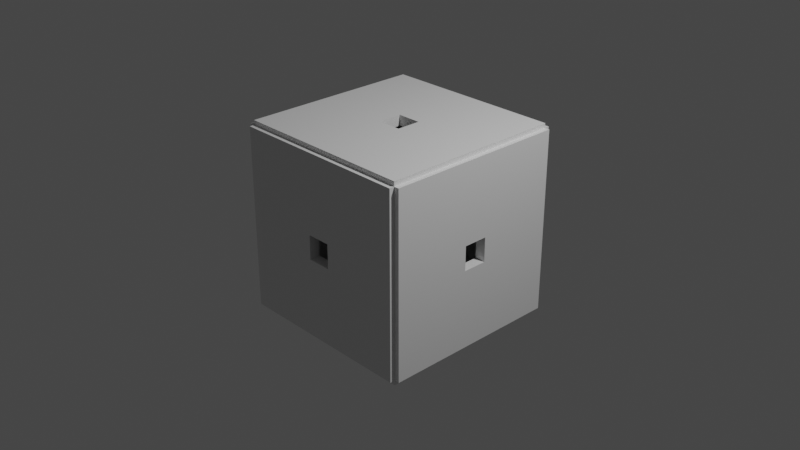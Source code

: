 # Source: Wall.blend  (saved by Blender 2.91.10; exported with 4.5.12 LTS)
import bpy
from mathutils import Matrix  # noqa: F401  (used for matrix-valued properties, if any)

bpy.ops.wm.read_factory_settings(use_empty=True)
scene = bpy.context.scene
scene.name = 'Scene'

# ---- collections
col_collection = bpy.data.collections.new('Collection'); scene.collection.children.link(col_collection)
col_cube = bpy.data.collections.new('Cube'); scene.collection.children.link(col_cube)

# ---- materials (node trees are filled in below, after node groups)
mat_material_006 = bpy.data.materials.new('Material.006')
mat_material_006.alpha_threshold = 0.0
mat_material_006.use_transparent_shadow = False
mat_material_006.line_color = (0.0, 0.0, 0.0, 1.0)
mat_material = bpy.data.materials.new('Material')
mat_material.alpha_threshold = 0.0
mat_material.use_transparent_shadow = False
mat_material.line_color = (0.0, 0.0, 0.0, 1.0)
mat_material_001 = bpy.data.materials.new('Material.001')
mat_material_001.alpha_threshold = 0.0
mat_material_001.use_transparent_shadow = False
mat_material_001.line_color = (0.0, 0.0, 0.0, 1.0)
mat_material_002 = bpy.data.materials.new('Material.002')
mat_material_002.alpha_threshold = 0.0
mat_material_002.use_transparent_shadow = False
mat_material_002.line_color = (0.0, 0.0, 0.0, 1.0)
mat_material_003 = bpy.data.materials.new('Material.003')
mat_material_003.alpha_threshold = 0.0
mat_material_003.use_transparent_shadow = False
mat_material_003.line_color = (0.0, 0.0, 0.0, 1.0)
mat_material_004 = bpy.data.materials.new('Material.004')
mat_material_004.alpha_threshold = 0.0
mat_material_004.use_transparent_shadow = False
mat_material_004.line_color = (0.0, 0.0, 0.0, 1.0)
mat_material_005 = bpy.data.materials.new('Material.005')
mat_material_005.alpha_threshold = 0.0
mat_material_005.use_transparent_shadow = False
mat_material_005.line_color = (0.0, 0.0, 0.0, 1.0)

# ---- material node trees
mat_material_006.use_nodes = True; mat_material_006.node_tree.nodes.clear()
_N = mat_material_006.node_tree.nodes; _L = mat_material_006.node_tree.links
n0 = _N.new('ShaderNodeOutputMaterial'); n0.name = 'Material Output'; n0.location = (300, 300)
n1 = _N.new('ShaderNodeBsdfPrincipled'); n1.name = 'Principled BSDF'; n1.location = (10, 300)
n1.distribution = 'GGX'
n1.subsurface_method = 'BURLEY'
n1.inputs[2].default_value = 0.4
n1.inputs[3].default_value = 1.45
n1.inputs[27].default_value = (0.0, 0.0, 0.0, 1.0)
n1.inputs[28].default_value = 1.0
_L.new(n1.outputs[0], n0.inputs[0])
n0.is_active_output = True
mat_material.use_nodes = True; mat_material.node_tree.nodes.clear()
_N = mat_material.node_tree.nodes; _L = mat_material.node_tree.links
n0 = _N.new('ShaderNodeOutputMaterial'); n0.name = 'Material Output'; n0.location = (300, 300)
n1 = _N.new('ShaderNodeBsdfPrincipled'); n1.name = 'Principled BSDF'; n1.location = (10, 300)
n1.distribution = 'GGX'
n1.subsurface_method = 'BURLEY'
n1.inputs[2].default_value = 0.4
n1.inputs[3].default_value = 1.45
n1.inputs[27].default_value = (0.0, 0.0, 0.0, 1.0)
n1.inputs[28].default_value = 1.0
_L.new(n1.outputs[0], n0.inputs[0])
n0.is_active_output = True
mat_material_001.use_nodes = True; mat_material_001.node_tree.nodes.clear()
_N = mat_material_001.node_tree.nodes; _L = mat_material_001.node_tree.links
n0 = _N.new('ShaderNodeOutputMaterial'); n0.name = 'Material Output'; n0.location = (300, 300)
n1 = _N.new('ShaderNodeBsdfPrincipled'); n1.name = 'Principled BSDF'; n1.location = (10, 300)
n1.distribution = 'GGX'
n1.subsurface_method = 'BURLEY'
n1.inputs[2].default_value = 0.4
n1.inputs[3].default_value = 1.45
n1.inputs[27].default_value = (0.0, 0.0, 0.0, 1.0)
n1.inputs[28].default_value = 1.0
_L.new(n1.outputs[0], n0.inputs[0])
n0.is_active_output = True
mat_material_002.use_nodes = True; mat_material_002.node_tree.nodes.clear()
_N = mat_material_002.node_tree.nodes; _L = mat_material_002.node_tree.links
n0 = _N.new('ShaderNodeOutputMaterial'); n0.name = 'Material Output'; n0.location = (300, 300)
n1 = _N.new('ShaderNodeBsdfPrincipled'); n1.name = 'Principled BSDF'; n1.location = (10, 300)
n1.distribution = 'GGX'
n1.subsurface_method = 'BURLEY'
n1.inputs[2].default_value = 0.4
n1.inputs[3].default_value = 1.45
n1.inputs[27].default_value = (0.0, 0.0, 0.0, 1.0)
n1.inputs[28].default_value = 1.0
_L.new(n1.outputs[0], n0.inputs[0])
n0.is_active_output = True
mat_material_003.use_nodes = True; mat_material_003.node_tree.nodes.clear()
_N = mat_material_003.node_tree.nodes; _L = mat_material_003.node_tree.links
n0 = _N.new('ShaderNodeOutputMaterial'); n0.name = 'Material Output'; n0.location = (300, 300)
n1 = _N.new('ShaderNodeBsdfPrincipled'); n1.name = 'Principled BSDF'; n1.location = (10, 300)
n1.distribution = 'GGX'
n1.subsurface_method = 'BURLEY'
n1.inputs[2].default_value = 0.4
n1.inputs[3].default_value = 1.45
n1.inputs[27].default_value = (0.0, 0.0, 0.0, 1.0)
n1.inputs[28].default_value = 1.0
_L.new(n1.outputs[0], n0.inputs[0])
n0.is_active_output = True
mat_material_004.use_nodes = True; mat_material_004.node_tree.nodes.clear()
_N = mat_material_004.node_tree.nodes; _L = mat_material_004.node_tree.links
n0 = _N.new('ShaderNodeOutputMaterial'); n0.name = 'Material Output'; n0.location = (300, 300)
n1 = _N.new('ShaderNodeBsdfPrincipled'); n1.name = 'Principled BSDF'; n1.location = (10, 300)
n1.distribution = 'GGX'
n1.subsurface_method = 'BURLEY'
n1.inputs[2].default_value = 0.4
n1.inputs[3].default_value = 1.45
n1.inputs[27].default_value = (0.0, 0.0, 0.0, 1.0)
n1.inputs[28].default_value = 1.0
_L.new(n1.outputs[0], n0.inputs[0])
n0.is_active_output = True
mat_material_005.use_nodes = True; mat_material_005.node_tree.nodes.clear()
_N = mat_material_005.node_tree.nodes; _L = mat_material_005.node_tree.links
n0 = _N.new('ShaderNodeOutputMaterial'); n0.name = 'Material Output'; n0.location = (300, 300)
n1 = _N.new('ShaderNodeBsdfPrincipled'); n1.name = 'Principled BSDF'; n1.location = (10, 300)
n1.distribution = 'GGX'
n1.subsurface_method = 'BURLEY'
n1.inputs[2].default_value = 0.4
n1.inputs[3].default_value = 1.45
n1.inputs[27].default_value = (0.0, 0.0, 0.0, 1.0)
n1.inputs[28].default_value = 1.0
_L.new(n1.outputs[0], n0.inputs[0])
n0.is_active_output = True

# ---- world
world_world = bpy.data.worlds.new('World'); scene.world = world_world
world_world.use_nodes = True; world_world.node_tree.nodes.clear()
_N = world_world.node_tree.nodes; _L = world_world.node_tree.links
n0 = _N.new('ShaderNodeOutputWorld'); n0.name = 'World Output'; n0.location = (300, 300)
n1 = _N.new('ShaderNodeBackground'); n1.name = 'Background'; n1.location = (10, 300)
n1.inputs[0].default_value = (0.05088, 0.05088, 0.05088, 1.0)
_L.new(n1.outputs[0], n0.inputs[0])
n0.is_active_output = True
world_world.color = (0.05088, 0.05088, 0.05088)
world_world.use_sun_shadow = False
world_world.sun_shadow_jitter_overblur = 0.0

# ---- cameras
cam_camera = bpy.data.cameras.new('Camera')
cam_camera.clip_end = 100.0
cam_camera.ortho_scale = 7.314

# ---- lights
light_light = bpy.data.lights.new('Light', 'POINT')
light_light.transmission_factor = 0.0
light_light.energy = 1000.0
light_light.shadow_soft_size = 0.1
light_light.shadow_maximum_resolution = 0.006
light_light.use_absolute_resolution = True

# ---- meshes
me_cube_006 = bpy.data.meshes.new('Cube.006')
me_cube_006.from_pydata([(0.1329, 0.1329, -0.9399), (0.1329, -0.1329, -0.9399), (-0.1329, 0.1329, -0.9399), (-0.1329, -0.1329, -0.9399), (1.0, -1.0, -0.9399), (-1.0, -1.0, -0.9399), (1.0, 1.0, -0.9399), (-1.0, 1.0, -0.9399), (0.1686, -0.1686, -0.9399), (-0.1686, -0.1686, -0.9399), (0.1686, 0.1686, -0.9399), (-0.1686, 0.1686, -0.9399), (-0.1686, -0.1686, -1.055), (0.1686, -0.1686, -1.055), (0.1329, -0.1329, -1.055), (0.1686, 0.1686, -1.055), (1.0, -1.0, -1.055), (-1.0, 1.0, -1.055), (-1.0, -1.0, -1.055), (-0.1329, -0.1329, -1.055), (0.1329, 0.1329, -1.055), (1.0, 1.0, -1.055), (-0.1329, 0.1329, -1.055), (-0.1686, 0.1686, -1.055), (-0.00353, -0.1686, -1.055), (-0.002783, -0.1329, -1.055), (1.0, -0.125, -0.9588), (-0.00353, -0.1686, -0.9399), (-0.002783, -0.1329, -0.9399), (-0.02094, -1.0, -1.055), (-0.1329, -0.001384, -1.055), (-1.0, -0.01042, -1.055), (0.2488, 0.0311, -0.9588), (-0.1686, -0.001756, -0.9399), (-0.1329, -0.001384, -0.9399), (-0.1686, -0.001756, -1.055), (0.0, 0.1686, -1.055), (0.0, 0.1686, -0.9399), (0.0, 0.1329, -0.9399), (0.0, 0.1329, -1.055), (0.0, 1.0, -1.055), (0.1686, 0.0, -1.055), (1.0, 0.0, -1.055), (0.1686, 0.0, -0.9399), (0.1329, 0.0, -1.055), (0.1329, 0.0, -0.9399), (0.2488, -0.2488, -0.9399), (-0.2488, -0.2488, -0.9399), (0.2488, 0.2488, -0.9399), (-0.2488, 0.2488, -0.9399), (0.2488, -0.0311, -0.9588), (0.2488, 0.0, -0.9588), (0.2488, -0.2488, -0.9738), (0.1686, -0.1686, -0.9738), (0.2488, 0.2488, -0.9738), (0.1686, 0.1686, -0.9738), (-0.00353, -0.1686, -0.9738), (-0.1686, -0.1686, -0.9738), (0.0, 0.1686, -0.9738), (0.1686, 0.0, -0.9738), (-0.1686, -0.001756, -0.9738), (-0.1686, 0.1686, -0.9738), (-0.2488, -0.2488, -0.9738), (-0.2488, 0.2488, -0.9738), (-0.00521, -0.2488, -0.9738), (-0.2488, -0.002592, -0.9738), (0.0, 0.2488, -0.9738), (0.2488, 0.0, -0.9738), (0.2488, -0.2488, -0.9677), (0.1686, -0.1686, -0.9677), (0.2488, 0.2488, -0.9677), (0.1686, 0.1686, -0.9677), (-0.00353, -0.1686, -0.9677), (-0.1686, -0.1686, -0.9677), (0.0, 0.1686, -0.9677), (0.1686, 0.0, -0.9677), (-0.1686, -0.001756, -0.9677), (-0.1686, 0.1686, -0.9677), (-0.2488, -0.2488, -0.9677), (-0.2488, 0.2488, -0.9677), (-0.00521, -0.2488, -0.9677), (-0.2488, -0.002592, -0.9677), (0.0, 0.2488, -0.9677), (0.2488, 0.0, -0.9677), (0.2488, -0.2488, -0.958), (0.1686, -0.1686, -0.958), (0.2488, 0.2488, -0.958), (0.1686, 0.1686, -0.958), (-0.00353, -0.1686, -0.958), (-0.1686, -0.1686, -0.958), (0.0, 0.1686, -0.958), (0.1686, 0.0, -0.958), (-0.1686, -0.001756, -0.958), (-0.1686, 0.1686, -0.958), (-0.2488, -0.2488, -0.958), (-0.2488, 0.2488, -0.958), (-0.00521, -0.2488, -0.958), (-0.2488, -0.002592, -0.958), (0.0, 0.2488, -0.958), (0.1686, -0.08429, -1.055), (1.0, -0.5, -1.055), (1.0, -0.5, -0.9399), (0.1686, -0.08429, -0.9399), (0.1329, -0.06645, -1.055), (0.2488, -0.1244, -0.9399), (0.1686, -0.08429, -0.9738), (0.2488, -0.1244, -0.9738), (0.1686, -0.08429, -0.9677), (0.2488, -0.1244, -0.9677), (0.1686, -0.08429, -0.958), (0.2488, -0.1244, -0.958), (0.08253, -0.1686, -1.055), (0.06506, -0.1329, -1.055), (0.4895, -1.0, -0.9399), (0.08253, -0.1686, -0.9399), (0.4895, -1.0, -1.055), (0.1218, -0.2488, -0.9399), (0.08253, -0.1686, -0.9738), (0.1218, -0.2488, -0.9738), (0.08253, -0.1686, -0.9677), (0.1218, -0.2488, -0.9677), (0.08253, -0.1686, -0.958), (0.1218, -0.2488, -0.958), (-0.08606, -0.1686, -1.055), (-0.06784, -0.1329, -1.055), (-0.5105, -1.0, -0.9399), (-0.08606, -0.1686, -0.9399), (-0.5105, -1.0, -1.055), (-0.127, -0.2488, -0.9399), (-0.08606, -0.1686, -0.9738), (-0.127, -0.2488, -0.9738), (-0.08606, -0.1686, -0.9677), (-0.127, -0.2488, -0.9677), (-0.08606, -0.1686, -0.958), (-0.127, -0.2488, -0.958), (-0.1329, -0.06715, -1.055), (-1.0, -0.5052, -1.055), (-1.0, -0.5052, -0.9399), (-0.1686, -0.08517, -0.9399), (-0.1686, -0.08517, -1.055), (-0.2488, -0.1257, -0.9399), (-0.1686, -0.08517, -0.9738), (-0.2488, -0.1257, -0.9738), (-0.1686, -0.08517, -0.9677), (-0.2488, -0.1257, -0.9677), (-0.1686, -0.08517, -0.958), (-0.2488, -0.1257, -0.958), (-0.1329, 0.06576, -1.055), (-1.0, 0.4948, -1.055), (-1.0, 0.4948, -0.9399), (-0.1686, 0.08341, -0.9399), (-0.1686, 0.08341, -1.055), (-0.2488, 0.1231, -0.9399), (-0.1686, 0.08341, -0.9738), (-0.2488, 0.1231, -0.9738), (-0.1686, 0.08341, -0.9677), (-0.2488, 0.1231, -0.9677), (-0.1686, 0.08341, -0.958), (-0.2488, 0.1231, -0.958), (0.1686, 0.08429, -1.055), (1.0, 0.5, -1.055), (1.0, 0.5, -0.9399), (0.1686, 0.08429, -0.9399), (0.1329, 0.06645, -1.055), (0.2488, 0.1244, -0.9399), (0.1686, 0.08429, -0.9738), (0.2488, 0.1244, -0.9738), (0.1686, 0.08429, -0.9677), (0.2488, 0.1244, -0.9677), (0.1686, 0.08429, -0.958), (0.2488, 0.1244, -0.958), (0.08428, 0.1686, -1.055), (0.4999, 1.0, -0.9399), (0.08428, 0.1686, -0.9399), (0.06644, 0.1329, -1.055), (0.4999, 1.0, -1.055), (0.1244, 0.2488, -0.9399), (0.08428, 0.1686, -0.9738), (0.1244, 0.2488, -0.9738), (0.08428, 0.1686, -0.9677), (0.1244, 0.2488, -0.9677), (0.08428, 0.1686, -0.958), (0.1244, 0.2488, -0.958), (-0.08475, 0.1686, -1.055), (-0.5027, 1.0, -0.9399), (-0.08475, 0.1686, -0.9399), (-0.06681, 0.1329, -1.055), (-0.5027, 1.0, -1.055), (-0.1251, 0.2488, -0.9399), (-0.08475, 0.1686, -0.9738), (-0.1251, 0.2488, -0.9738), (-0.08475, 0.1686, -0.9677), (-0.1251, 0.2488, -0.9677), (-0.08475, 0.1686, -0.958), (-0.1251, 0.2488, -0.958), (0.06219, 0.2488, -0.9399), (0.06219, 0.2488, -0.9738), (0.06219, 0.2488, -0.9677), (0.06219, 0.2488, -0.958), (0.04214, 0.1686, -1.055), (0.25, 1.0, -0.9399), (0.04214, 0.1686, -0.9399), (0.03322, 0.1329, -0.9399), (0.03322, 0.1329, -1.055), (0.25, 1.0, -1.055), (0.04214, 0.1686, -0.9738), (0.04214, 0.1686, -0.9677), (0.04214, 0.1686, -0.958), (-0.04237, 0.1686, -1.055), (-0.2514, 1.0, -0.9399), (-0.04237, 0.1686, -0.9399), (-0.03341, 0.1329, -0.9399), (-0.03341, 0.1329, -1.055), (-0.2514, 1.0, -1.055), (-0.04237, 0.1686, -0.9738), (-0.04237, 0.1686, -0.9677), (-0.04237, 0.1686, -0.958), (-0.06254, 0.2488, -0.9399), (-0.06254, 0.2488, -0.9738), (-0.06254, 0.2488, -0.9677), (-0.06254, 0.2488, -0.958), (0.0395, -0.1686, -1.055), (0.03114, -0.1329, -1.055), (0.2343, -1.0, -0.9399), (0.0395, -0.1686, -0.9399), (0.03114, -0.1329, -0.9399), (0.2343, -1.0, -1.055), (0.0395, -0.1686, -0.9738), (0.0395, -0.1686, -0.9677), (0.0395, -0.1686, -0.958), (0.0583, -0.2488, -0.9399), (0.0583, -0.2488, -0.9738), (0.0583, -0.2488, -0.9677), (0.0583, -0.2488, -0.958), (-0.06611, -0.2488, -0.9399), (-0.06611, -0.2488, -0.9738), (-0.06611, -0.2488, -0.9677), (-0.06611, -0.2488, -0.958), (-0.04479, -0.1686, -1.055), (-0.03531, -0.1329, -1.055), (-0.2657, -1.0, -0.9399), (-0.04479, -0.1686, -0.9399), (-0.03531, -0.1329, -0.9399), (-0.2657, -1.0, -1.055), (-0.04479, -0.1686, -0.9738), (-0.04479, -0.1686, -0.9677), (-0.04479, -0.1686, -0.958), (-0.1329, -0.03426, -1.055), (-1.0, -0.2578, -1.055), (-1.0, -0.2578, -0.9399), (-0.1686, -0.04346, -0.9399), (-0.1329, -0.03426, -0.9399), (-0.1686, -0.04346, -1.055), (-0.1686, -0.04346, -0.9738), (-0.1686, -0.04346, -0.9677), (-0.1686, -0.04346, -0.958), (-0.2488, -0.06415, -0.9399), (-0.2488, -0.06415, -0.9738), (-0.2488, -0.06415, -0.9677), (-0.2488, -0.06415, -0.958), (-0.2488, 0.06026, -0.9399), (-0.2488, 0.06026, -0.9738), (-0.2488, 0.06026, -0.9677), (-0.2488, 0.06026, -0.958), (-0.1329, 0.03219, -1.055), (-1.0, 0.2422, -1.055), (-1.0, 0.2422, -0.9399), (-0.1686, 0.04083, -0.9399), (-0.1329, 0.03219, -0.9399), (-0.1686, 0.04083, -1.055), (-0.1686, 0.04083, -0.9738), (-0.1686, 0.04083, -0.9677), (-0.1686, 0.04083, -0.958), (0.1686, 0.04215, -1.055), (1.0, 0.25, -1.055), (1.0, 0.25, -0.9399), (0.1686, 0.04215, -0.9399), (0.1329, 0.03323, -1.055), (0.1329, 0.03323, -0.9399), (0.1686, 0.04215, -0.9738), (0.1686, 0.04215, -0.9677), (0.1686, 0.04215, -0.958), (0.2488, 0.0622, -0.9399), (0.2488, 0.0622, -0.9738), (0.2488, 0.0622, -0.9677), (0.2488, 0.0622, -0.958), (0.2488, -0.0622, -0.9399), (0.2488, -0.0622, -0.9738), (0.2488, -0.0622, -0.9677), (0.2488, -0.0622, -0.958), (0.1686, -0.04215, -1.055), (1.0, -0.25, -1.055), (1.0, -0.25, -0.9399), (0.1686, -0.04215, -0.9399), (0.1329, -0.03323, -1.055), (0.1329, -0.03323, -0.9399), (0.1686, -0.04215, -0.9738), (0.1686, -0.04215, -0.9677), (0.1686, -0.04215, -0.958), (-0.03593, -0.2488, -0.9399), (-0.03593, -0.2488, -0.9738), (-0.03593, -0.2488, -0.9677), (-0.03593, -0.2488, -0.958), (-0.02434, -0.1686, -1.055), (-0.01919, -0.1329, -1.055), (-0.1444, -1.0, -0.9399), (-0.02434, -0.1686, -0.9399), (-0.01919, -0.1329, -0.9399), (-0.1444, -1.0, -1.055), (-0.02434, -0.1686, -0.9738), (-0.02434, -0.1686, -0.9677), (-0.02434, -0.1686, -0.958), (0.01798, -0.1686, -1.055), (0.01418, -0.1329, -1.055), (0.1067, -1.0, -0.9399), (0.01798, -0.1686, -0.9399), (0.01418, -0.1329, -0.9399), (0.1067, -1.0, -1.055), (0.01798, -0.1686, -0.9738), (0.01798, -0.1686, -0.9677), (0.01798, -0.1686, -0.958), (0.02654, -0.2488, -0.9399), (0.02654, -0.2488, -0.9738), (0.02654, -0.2488, -0.9677), (0.02654, -0.2488, -0.958), (-0.1329, -0.01785, -1.055), (-1.0, -0.1343, -1.055), (-1.0, -0.1343, -0.9399), (-0.1686, -0.02264, -0.9399), (-0.1329, -0.01785, -0.9399), (-0.1686, -0.02264, -1.055), (-0.1686, -0.02264, -0.9738), (-0.1686, -0.02264, -0.9677), (-0.1686, -0.02264, -0.958), (-0.2488, -0.03341, -0.9399), (-0.2488, -0.03341, -0.9738), (-0.2488, -0.03341, -0.9677), (-0.2488, -0.03341, -0.958), (-0.2488, 0.02883, -0.9399), (-0.2488, 0.02883, -0.9738), (-0.2488, 0.02883, -0.9677), (-0.2488, 0.02883, -0.958), (-0.1329, 0.0154, -1.055), (-1.0, 0.1159, -1.055), (-1.0, 0.1159, -0.9399), (-0.1686, 0.01954, -0.9399), (-0.1329, 0.0154, -0.9399), (-0.1686, 0.01954, -1.055), (-0.1686, 0.01954, -0.9738), (-0.1686, 0.01954, -0.9677), (-0.1686, 0.01954, -0.958), (-0.02119, 0.1686, -1.055), (-0.1257, 1.0, -0.9399), (-0.02119, 0.1686, -0.9399), (-0.0167, 0.1329, -0.9399), (-0.0167, 0.1329, -1.055), (-0.1257, 1.0, -1.055), (-0.02119, 0.1686, -0.9738), (-0.02119, 0.1686, -0.9677), (-0.02119, 0.1686, -0.958), (-0.03127, 0.2488, -0.9399), (-0.03127, 0.2488, -0.9738), (-0.03127, 0.2488, -0.9677), (-0.03127, 0.2488, -0.958), (0.0311, 0.2488, -0.9399), (0.0311, 0.2488, -0.9738), (0.0311, 0.2488, -0.9677), (0.0311, 0.2488, -0.958), (0.02107, 0.1686, -1.055), (0.125, 1.0, -0.9399), (0.02107, 0.1686, -0.9399), (0.01661, 0.1329, -0.9399), (0.01661, 0.1329, -1.055), (0.125, 1.0, -1.055), (0.02107, 0.1686, -0.9738), (0.02107, 0.1686, -0.9677), (0.02107, 0.1686, -0.958), (0.1686, 0.02107, -1.055), (1.0, 0.125, -1.055), (1.0, 0.125, -0.9399), (0.1686, 0.02107, -0.9399), (0.1329, 0.01661, -1.055), (0.1329, 0.01661, -0.9399), (0.1686, 0.02107, -0.9738), (0.1686, 0.02107, -0.9677), (0.1686, 0.02107, -0.958), (0.2488, 0.0311, -0.9399), (0.2488, 0.0311, -0.9738), (0.2488, 0.0311, -0.9677), (0.2488, -0.0311, -0.9399), (0.2488, -0.0311, -0.9738), (0.2488, -0.0311, -0.9677), (0.1686, -0.02107, -1.055), (1.0, -0.125, -1.055), (1.0, -0.125, -0.9399), (0.1686, -0.02107, -0.9399), (0.1329, -0.01661, -1.055), (0.1329, -0.01661, -0.9399), (0.1686, -0.02107, -0.9738), (0.1686, -0.02107, -0.9677), (0.1686, -0.02107, -0.958), (0.1067, -1.0, -0.9614), (-0.02094, -1.0, -0.9614), (-0.00521, -0.2488, -0.9614), (-0.03593, -0.2488, -0.9614), (-0.1444, -1.0, -0.9614), (0.02654, -0.2488, -0.9614), (1.0, 0.0, -0.9588), (1.0, 0.125, -0.9588), (-1.0, 0.1159, -0.9564), (-0.2488, -0.03341, -0.9564), (-0.2488, 0.02883, -0.9564), (-0.2488, -0.002592, -0.9564), (-1.0, -0.01042, -0.9564), (-1.0, -0.1343, -0.9564), (-0.1257, 1.0, -0.9564), (0.0, 1.0, -0.9564), (0.0, 0.2488, -0.9564), (0.0311, 0.2488, -0.9564), (-0.03127, 0.2488, -0.9564), (0.125, 1.0, -0.9564)], [], [(184, 7, 17, 187), (3, 251, 247, 135, 19), (187, 17, 23, 183), (160, 21, 15, 159), (136, 18, 12, 139), (1, 225, 222, 112, 14), (2, 211, 212, 186, 22), (202, 0, 20, 174, 203), (174, 20, 15, 171), (124, 19, 12, 123), (138, 9, 57, 141), (161, 6, 21, 160), (113, 4, 16, 115), (103, 14, 13, 99), (115, 16, 13, 111), (306, 27, 56, 309), (128, 47, 62, 130), (137, 5, 18, 136), (147, 22, 23, 151), (308, 29, 24, 303), (26, 50, 51, 32, 408, 407), (152, 49, 63, 154), (313, 25, 24, 312), (306, 241, 126, 9, 3, 242, 307, 28, 316, 225, 1, 8, 114, 224, 315, 27), (316, 28, 25, 313), (325, 30, 35, 330), (407, 42, 393, 26), (345, 33, 60, 348), (329, 34, 30, 325), (343, 31, 35, 347), (176, 48, 54, 178), (355, 39, 36, 351), (354, 38, 39, 355), (373, 40, 36, 368), (395, 43, 59, 398), (381, 44, 41, 377), (382, 45, 44, 381), (393, 42, 41, 392), (394, 389, 50, 26), (360, 352, 415, 419), (334, 327, 414, 410), (305, 299, 302, 404, 405), (161, 164, 48, 6), (137, 140, 47, 5), (113, 116, 46, 4), (184, 188, 49, 7), (154, 63, 79, 156), (374, 58, 74, 375), (178, 54, 70, 180), (309, 56, 72, 310), (165, 55, 71, 167), (106, 52, 68, 108), (361, 66, 82, 362), (189, 61, 77, 191), (370, 37, 58, 374), (51, 83, 67, 387, 32), (162, 10, 55, 165), (406, 321, 324), (114, 8, 53, 117), (185, 11, 61, 189), (104, 46, 52, 106), (362, 82, 98, 363), (191, 77, 93, 193), (323, 80, 403, 406), (143, 73, 89, 145), (336, 81, 97, 337), (119, 69, 85, 121), (388, 83, 51, 32), (349, 76, 92, 350), (398, 59, 75, 399), (130, 62, 78, 132), (348, 60, 76, 349), (387, 67, 83, 388), (117, 53, 69, 119), (335, 65, 81, 336), (141, 57, 73, 143), (322, 64, 80, 323), (417, 419, 415, 416, 420, 418), (229, 121, 85, 84, 122, 233, 324, 96, 302, 237, 134, 94, 89, 133, 246, 311, 88, 320), (157, 272, 350, 92, 333, 255, 145, 89, 94, 146, 259, 337, 97, 341, 263, 158, 95, 93), (108, 68, 84, 110), (167, 71, 87, 169), (310, 72, 88, 311), (180, 70, 86, 182), (375, 74, 90, 376), (156, 79, 95, 158), (399, 75, 91, 400), (132, 78, 94, 134), (69, 107, 109, 85), (288, 108, 110, 289), (53, 105, 107, 69), (286, 104, 106, 287), (287, 106, 108, 288), (4, 46, 104, 101), (16, 100, 99, 13), (4, 101, 100, 16), (8, 102, 105, 53), (294, 103, 99, 290), (52, 118, 120, 68), (227, 117, 119, 228), (228, 119, 121, 229), (68, 120, 122, 84), (224, 114, 117, 227), (46, 116, 118, 52), (223, 230, 116, 113), (242, 3, 19, 124, 239), (14, 112, 111, 13), (226, 115, 111, 221), (223, 113, 115, 226), (236, 132, 134, 237), (73, 131, 133, 89), (235, 130, 132, 236), (57, 129, 131, 73), (5, 47, 128, 125), (5, 125, 127, 18), (18, 127, 123, 12), (234, 128, 130, 235), (9, 126, 129, 57), (239, 124, 123, 238), (0, 278, 277, 163, 20), (253, 141, 143, 254), (62, 142, 144, 78), (78, 144, 146, 94), (254, 143, 145, 255), (47, 140, 142, 62), (249, 256, 140, 137), (268, 2, 22, 147, 264), (19, 135, 139, 12), (249, 137, 136, 248), (250, 138, 141, 253), (248, 136, 139, 252), (262, 156, 158, 263), (61, 153, 155, 77), (77, 155, 157, 93), (261, 154, 156, 262), (7, 49, 152, 149), (17, 148, 151, 23), (11, 150, 153, 61), (7, 149, 148, 17), (260, 152, 154, 261), (264, 147, 151, 269), (138, 250, 328, 33, 345, 267, 150, 11, 2, 268, 346, 34, 329, 251, 3, 9), (280, 167, 169, 281), (54, 166, 168, 70), (70, 168, 170, 86), (276, 162, 165, 279), (279, 165, 167, 280), (275, 282, 164, 161), (295, 1, 14, 103, 294), (20, 163, 159, 15), (275, 161, 160, 274), (48, 164, 166, 54), (274, 160, 159, 273), (71, 179, 181, 87), (197, 180, 182, 198), (10, 173, 177, 55), (196, 178, 180, 197), (55, 177, 179, 71), (6, 48, 176, 172), (6, 172, 175, 21), (21, 175, 171, 15), (195, 176, 178, 196), (203, 174, 171, 199), (215, 191, 193, 216), (79, 192, 194, 95), (210, 185, 189, 214), (49, 188, 190, 63), (214, 189, 191, 215), (63, 190, 192, 79), (209, 217, 188, 184), (22, 186, 183, 23), (213, 187, 183, 208), (209, 184, 187, 213), (371, 202, 203, 372), (372, 203, 199, 368), (364, 195, 196, 365, 418), (365, 196, 197, 366), (366, 197, 198, 367), (179, 206, 207, 181), (173, 201, 205, 177), (177, 205, 206, 179), (172, 176, 195, 200), (172, 200, 204, 175), (175, 204, 199, 171), (352, 209, 213, 356, 415), (356, 213, 208, 351), (352, 360, 217, 209), (357, 214, 215, 358), (353, 210, 214, 357), (358, 215, 216, 359), (192, 219, 220, 194), (188, 217, 218, 190), (190, 218, 219, 192), (186, 212, 208, 183), (314, 223, 226, 317, 401), (317, 226, 221, 312), (314, 321, 230, 223), (315, 224, 227, 318), (319, 228, 229, 320), (318, 227, 228, 319), (118, 231, 232, 120), (120, 232, 233, 122), (116, 230, 231, 118), (112, 222, 221, 111), (307, 242, 239, 304), (304, 239, 238, 303), (299, 234, 235, 300, 404), (300, 235, 236, 301), (301, 236, 237, 302, 404), (131, 245, 246, 133), (129, 244, 245, 131), (125, 128, 234, 240), (125, 240, 243, 127), (127, 243, 238, 123), (126, 241, 244, 129), (326, 248, 252, 330), (328, 250, 253, 331), (327, 249, 248, 326, 414), (327, 334, 256, 249), (332, 254, 255, 333), (331, 253, 254, 332), (142, 257, 258, 144), (144, 258, 259, 146), (140, 256, 257, 142), (135, 247, 252, 139), (346, 268, 264, 342), (342, 264, 269, 347), (338, 260, 261, 339, 411), (339, 261, 262, 340), (340, 262, 263, 341), (153, 270, 271, 155), (155, 271, 272, 157), (149, 152, 260, 266), (148, 265, 269, 151), (150, 267, 270, 153), (149, 266, 265, 148), (378, 274, 273, 377), (379, 275, 274, 378, 408), (379, 386, 282, 275), (383, 279, 280, 384), (380, 276, 279, 383), (384, 280, 281, 385), (166, 283, 284, 168), (168, 284, 285, 170), (395, 293, 102, 8, 1, 295, 397, 45, 382, 278, 0, 10, 162, 276, 380, 43), (163, 277, 273, 159), (164, 282, 283, 166), (397, 295, 294, 396), (396, 294, 290, 392), (390, 287, 288, 391), (389, 286, 287, 390, 50), (391, 288, 289, 50), (107, 297, 298, 109), (91, 385, 281, 169, 87, 86, 170, 285, 32, 51, 50, 289, 110, 84, 85, 109, 298, 400), (105, 296, 297, 107), (101, 104, 286, 292), (100, 291, 290, 99), (101, 292, 291, 100), (102, 293, 296, 105), (80, 301, 404, 403), (64, 300, 301, 80), (404, 300, 64, 80, 403), (25, 304, 303, 24), (28, 307, 304, 25), (245, 310, 311, 246), (244, 309, 310, 245), (240, 234, 299, 305), (240, 305, 405, 308, 243), (243, 308, 303, 238), (241, 306, 309, 244), (56, 318, 319, 72), (72, 319, 320, 88), (27, 315, 318, 56), (321, 314, 401, 406, 324), (29, 317, 312, 24), (401, 317, 29, 402), (231, 322, 323, 232), (232, 323, 406, 324, 233), (230, 321, 406, 322, 231), (225, 316, 313, 222), (222, 313, 312, 221), (60, 331, 332, 76), (76, 332, 333, 92), (344, 338, 411, 409), (414, 326, 31, 413), (33, 328, 331, 60), (31, 326, 330, 35), (257, 335, 336, 258), (258, 336, 337, 259), (256, 334, 410, 335, 257), (251, 329, 325, 247), (247, 325, 330, 252), (81, 340, 341, 97), (65, 339, 340, 81), (411, 339, 65, 81, 97, 412), (30, 342, 347, 35), (34, 346, 342, 30), (270, 348, 349, 271), (271, 349, 350, 272), (266, 260, 338, 344), (265, 343, 347, 269), (267, 345, 348, 270), (266, 344, 409, 343, 265), (74, 358, 359, 90), (37, 353, 357, 58), (58, 357, 358, 74), (369, 364, 418, 420), (40, 356, 351, 36), (415, 356, 40, 416), (219, 362, 363, 220), (217, 360, 419, 361, 218), (218, 361, 362, 219), (211, 354, 355, 212), (212, 355, 351, 208), (82, 366, 367, 98), (66, 365, 366, 82), (418, 365, 66, 82, 98, 417), (39, 372, 368, 36), (38, 371, 372, 39), (210, 353, 37, 370, 201, 173, 10, 0, 202, 371, 38, 354, 211, 2, 11, 185), (206, 375, 376, 207), (359, 216, 193, 93, 95, 194, 220, 363, 98, 367, 198, 182, 86, 87, 181, 207, 376, 90), (201, 370, 374, 205), (205, 374, 375, 206), (200, 195, 364, 369), (200, 369, 420, 373, 204), (204, 373, 368, 199), (75, 384, 385, 91), (43, 380, 383, 59), (59, 383, 384, 75), (386, 379, 408, 32), (408, 378, 42, 407), (42, 378, 377, 41), (283, 387, 388, 284), (284, 388, 32, 285), (278, 382, 381, 277), (277, 381, 377, 273), (282, 386, 32, 387, 283), (83, 391, 50, 51), (50, 390, 67, 83, 51), (67, 390, 391, 83), (44, 396, 392, 41), (45, 397, 396, 44), (297, 399, 400, 298), (296, 398, 399, 297), (292, 286, 389, 394), (291, 393, 392, 290), (292, 394, 26, 393, 291), (293, 395, 398, 296), (409, 411, 412, 410, 414, 413), (402, 29, 308, 405), (403, 404, 302, 96), (406, 403, 96, 324), (403, 80, 64, 322, 406), (299, 404, 302), (413, 31, 343, 409), (412, 97, 81, 65, 335, 410), (416, 40, 373, 420), (417, 98, 82, 66, 361, 419), (403, 406, 401, 402, 405, 404)])
_uv = me_cube_006.uv_layers.new(name='UVMap')
_uv.uv.foreach_set('vector', [0.8128, 0.5, 0.875, 0.5, 0.875, 0.5, 0.8128, 0.5, 0.7666, 0.6416, 0.7666, 0.6293, 0.7666, 0.6293, 0.7666, 0.6334, 0.7666, 0.6416, 0.8128, 0.5, 0.875, 0.5, 0.7711, 0.6039, 0.7606, 0.6039, 0.625, 0.5625, 0.625, 0.5, 0.7289, 0.6039, 0.7289, 0.6145, 0.875, 0.6882, 0.875, 0.75, 0.7711, 0.6461, 0.7711, 0.6356, 0.7334, 0.6416, 0.7461, 0.6416, 0.7461, 0.6416, 0.7419, 0.6416, 0.7334, 0.6416, 0.7666, 0.6084, 0.7542, 0.6084, 0.7542, 0.6084, 0.7584, 0.6084, 0.7666, 0.6084, 0.7458, 0.6084, 0.7334, 0.6084, 0.7334, 0.6084, 0.7417, 0.6084, 0.7458, 0.6084, 0.7417, 0.6084, 0.7334, 0.6084, 0.7289, 0.6039, 0.7395, 0.6039, 0.7585, 0.6416, 0.7666, 0.6416, 0.7711, 0.6461, 0.7608, 0.6461, 0.7711, 0.6356, 0.7711, 0.6461, 0.7711, 0.6461, 0.7711, 0.6356, 0.625, 0.5625, 0.625, 0.5, 0.625, 0.5, 0.625, 0.5625, 0.6888, 0.75, 0.625, 0.75, 0.625, 0.75, 0.6888, 0.75, 0.7334, 0.6333, 0.7334, 0.6416, 0.7289, 0.6461, 0.7289, 0.6355, 0.6888, 0.75, 0.625, 0.75, 0.7289, 0.6461, 0.7397, 0.6461, 0.753, 0.6461, 0.7504, 0.6461, 0.7504, 0.6461, 0.753, 0.6461, 0.7659, 0.6561, 0.7811, 0.6561, 0.7811, 0.6561, 0.7659, 0.6561, 0.875, 0.6882, 0.875, 0.75, 0.875, 0.75, 0.875, 0.6882, 0.7666, 0.6168, 0.7666, 0.6084, 0.7711, 0.6039, 0.7711, 0.6146, 0.7681, 0.75, 0.7526, 0.75, 0.7504, 0.6461, 0.753, 0.6461, 0.625, 0.6406, 0.7189, 0.6289, 0.7189, 0.625, 0.7189, 0.6211, 0.625, 0.6094, 0.625, 0.625, 0.7811, 0.6096, 0.7811, 0.5939, 0.7811, 0.5939, 0.7811, 0.6096, 0.7482, 0.6416, 0.7503, 0.6416, 0.7504, 0.6461, 0.7478, 0.6461, 0.753, 0.6461, 0.7556, 0.6461, 0.7608, 0.6461, 0.7711, 0.6461, 0.7666, 0.6416, 0.7544, 0.6416, 0.7524, 0.6416, 0.7503, 0.6416, 0.7482, 0.6416, 0.7461, 0.6416, 0.7334, 0.6416, 0.7289, 0.6461, 0.7397, 0.6461, 0.7451, 0.6461, 0.7478, 0.6461, 0.7504, 0.6461, 0.7482, 0.6416, 0.7503, 0.6416, 0.7503, 0.6416, 0.7482, 0.6416, 0.7666, 0.6272, 0.7666, 0.6252, 0.7711, 0.6252, 0.7711, 0.6278, 0.625, 0.625, 0.625, 0.625, 0.625, 0.6406, 0.625, 0.6406, 0.7711, 0.6226, 0.7711, 0.6252, 0.7711, 0.6252, 0.7711, 0.6226, 0.7666, 0.6272, 0.7666, 0.6252, 0.7666, 0.6252, 0.7666, 0.6272, 0.875, 0.6105, 0.875, 0.6263, 0.7711, 0.6252, 0.7711, 0.6226, 0.7345, 0.5939, 0.7189, 0.5939, 0.7189, 0.5939, 0.7345, 0.5939, 0.7521, 0.6084, 0.75, 0.6084, 0.75, 0.6039, 0.7526, 0.6039, 0.7521, 0.6084, 0.75, 0.6084, 0.75, 0.6084, 0.7521, 0.6084, 0.7344, 0.5, 0.75, 0.5, 0.75, 0.6039, 0.7474, 0.6039, 0.7289, 0.6276, 0.7289, 0.625, 0.7289, 0.625, 0.7289, 0.6276, 0.7334, 0.6229, 0.7334, 0.625, 0.7289, 0.625, 0.7289, 0.6224, 0.7334, 0.6229, 0.7334, 0.625, 0.7334, 0.625, 0.7334, 0.6229, 0.625, 0.6406, 0.625, 0.625, 0.7289, 0.625, 0.7289, 0.6276, 0.625, 0.6406, 0.7189, 0.6289, 0.7189, 0.6289, 0.625, 0.6406, 0.7539, 0.5939, 0.7657, 0.5, 0.7657, 0.5, 0.7539, 0.5939, 0.7811, 0.6292, 0.875, 0.6418, 0.875, 0.6418, 0.7811, 0.6292, 0.7681, 0.75, 0.7545, 0.6561, 0.7545, 0.6561, 0.7545, 0.6561, 0.7681, 0.75, 0.625, 0.5625, 0.7189, 0.6094, 0.7189, 0.5939, 0.625, 0.5, 0.875, 0.6882, 0.7811, 0.6407, 0.7811, 0.6561, 0.875, 0.75, 0.6888, 0.75, 0.7348, 0.6561, 0.7189, 0.6561, 0.625, 0.75, 0.8128, 0.5, 0.7656, 0.5939, 0.7811, 0.5939, 0.875, 0.5, 0.7811, 0.6096, 0.7811, 0.5939, 0.7811, 0.5939, 0.7811, 0.6096, 0.7474, 0.6039, 0.75, 0.6039, 0.75, 0.6039, 0.7474, 0.6039, 0.7345, 0.5939, 0.7189, 0.5939, 0.7189, 0.5939, 0.7345, 0.5939, 0.753, 0.6461, 0.7504, 0.6461, 0.7504, 0.6461, 0.753, 0.6461, 0.7289, 0.6145, 0.7289, 0.6039, 0.7289, 0.6039, 0.7289, 0.6145, 0.7189, 0.6406, 0.7189, 0.6561, 0.7189, 0.6561, 0.7189, 0.6406, 0.7539, 0.5939, 0.75, 0.5939, 0.75, 0.5939, 0.7539, 0.5939, 0.7606, 0.6039, 0.7711, 0.6039, 0.7711, 0.6039, 0.7606, 0.6039, 0.7474, 0.6039, 0.75, 0.6039, 0.75, 0.6039, 0.7474, 0.6039, 0.7189, 0.625, 0.7189, 0.625, 0.7189, 0.625, 0.7189, 0.6211, 0.7189, 0.6211, 0.7289, 0.6145, 0.7289, 0.6039, 0.7289, 0.6039, 0.7289, 0.6145, 0.7467, 0.6561, 0.7467, 0.6561, 0.7467, 0.6561, 0.7397, 0.6461, 0.7289, 0.6461, 0.7289, 0.6461, 0.7397, 0.6461, 0.7606, 0.6039, 0.7711, 0.6039, 0.7711, 0.6039, 0.7606, 0.6039, 0.7189, 0.6406, 0.7189, 0.6561, 0.7189, 0.6561, 0.7189, 0.6406, 0.7539, 0.5939, 0.75, 0.5939, 0.75, 0.5939, 0.7539, 0.5939, 0.7606, 0.6039, 0.7711, 0.6039, 0.7711, 0.6039, 0.7606, 0.6039, 0.7467, 0.6561, 0.7507, 0.6561, 0.7507, 0.6561, 0.7467, 0.6561, 0.7711, 0.6356, 0.7711, 0.6461, 0.7711, 0.6461, 0.7711, 0.6356, 0.7811, 0.6292, 0.7811, 0.6253, 0.7811, 0.6253, 0.7811, 0.6292, 0.7397, 0.6461, 0.7289, 0.6461, 0.7289, 0.6461, 0.7397, 0.6461, 0.7189, 0.6211, 0.7189, 0.625, 0.7189, 0.625, 0.7189, 0.6211, 0.7711, 0.6226, 0.7711, 0.6252, 0.7711, 0.6252, 0.7711, 0.6226, 0.7289, 0.6276, 0.7289, 0.625, 0.7289, 0.625, 0.7289, 0.6276, 0.7659, 0.6561, 0.7811, 0.6561, 0.7811, 0.6561, 0.7659, 0.6561, 0.7711, 0.6226, 0.7711, 0.6252, 0.7711, 0.6252, 0.7711, 0.6226, 0.7189, 0.6211, 0.7189, 0.625, 0.7189, 0.625, 0.7189, 0.6211, 0.7397, 0.6461, 0.7289, 0.6461, 0.7289, 0.6461, 0.7397, 0.6461, 0.7811, 0.6292, 0.7811, 0.6253, 0.7811, 0.6253, 0.7811, 0.6292, 0.7711, 0.6356, 0.7711, 0.6461, 0.7711, 0.6461, 0.7711, 0.6356, 0.7467, 0.6561, 0.7507, 0.6561, 0.7507, 0.6561, 0.7467, 0.6561, 0.75, 0.5939, 0.7539, 0.5939, 0.7657, 0.5, 0.75, 0.5, 0.7344, 0.5, 0.7461, 0.5939, 0.7451, 0.6461, 0.7397, 0.6461, 0.7289, 0.6461, 0.7189, 0.6561, 0.7348, 0.6561, 0.7427, 0.6561, 0.7467, 0.6561, 0.7507, 0.6561, 0.7545, 0.6561, 0.7583, 0.6561, 0.7659, 0.6561, 0.7811, 0.6561, 0.7711, 0.6461, 0.7608, 0.6461, 0.7556, 0.6461, 0.753, 0.6461, 0.7504, 0.6461, 0.7478, 0.6461, 0.7711, 0.6146, 0.7711, 0.6199, 0.7711, 0.6226, 0.7711, 0.6252, 0.7711, 0.6278, 0.7711, 0.6304, 0.7711, 0.6356, 0.7711, 0.6461, 0.7811, 0.6561, 0.7811, 0.6407, 0.7811, 0.633, 0.7811, 0.6292, 0.7811, 0.6253, 0.7811, 0.6214, 0.7811, 0.6175, 0.7811, 0.6096, 0.7811, 0.5939, 0.7711, 0.6039, 0.7189, 0.6406, 0.7189, 0.6561, 0.7189, 0.6561, 0.7189, 0.6406, 0.7289, 0.6145, 0.7289, 0.6039, 0.7289, 0.6039, 0.7289, 0.6145, 0.753, 0.6461, 0.7504, 0.6461, 0.7504, 0.6461, 0.753, 0.6461, 0.7345, 0.5939, 0.7189, 0.5939, 0.7189, 0.5939, 0.7345, 0.5939, 0.7474, 0.6039, 0.75, 0.6039, 0.75, 0.6039, 0.7474, 0.6039, 0.7811, 0.6096, 0.7811, 0.5939, 0.7811, 0.5939, 0.7811, 0.6096, 0.7289, 0.6276, 0.7289, 0.625, 0.7289, 0.625, 0.7289, 0.6276, 0.7659, 0.6561, 0.7811, 0.6561, 0.7811, 0.6561, 0.7659, 0.6561, 0.7289, 0.6461, 0.7289, 0.6355, 0.7289, 0.6355, 0.7289, 0.6461, 0.7189, 0.6328, 0.7189, 0.6406, 0.7189, 0.6406, 0.7189, 0.6328, 0.7289, 0.6461, 0.7289, 0.6355, 0.7289, 0.6355, 0.7289, 0.6461, 0.7189, 0.6328, 0.7189, 0.6406, 0.7189, 0.6406, 0.7189, 0.6328, 0.7189, 0.6328, 0.7189, 0.6406, 0.7189, 0.6406, 0.7189, 0.6328, 0.625, 0.75, 0.7189, 0.6561, 0.7189, 0.6406, 0.625, 0.6875, 0.625, 0.75, 0.625, 0.6875, 0.7289, 0.6355, 0.7289, 0.6461, 0.625, 0.75, 0.625, 0.6875, 0.625, 0.6875, 0.625, 0.75, 0.7289, 0.6461, 0.7289, 0.6355, 0.7289, 0.6355, 0.7289, 0.6461, 0.7334, 0.6292, 0.7334, 0.6333, 0.7289, 0.6355, 0.7289, 0.6303, 0.7189, 0.6561, 0.7348, 0.6561, 0.7348, 0.6561, 0.7189, 0.6561, 0.7451, 0.6461, 0.7397, 0.6461, 0.7397, 0.6461, 0.7451, 0.6461, 0.7451, 0.6461, 0.7397, 0.6461, 0.7397, 0.6461, 0.7451, 0.6461, 0.7189, 0.6561, 0.7348, 0.6561, 0.7348, 0.6561, 0.7189, 0.6561, 0.7451, 0.6461, 0.7397, 0.6461, 0.7397, 0.6461, 0.7451, 0.6461, 0.7189, 0.6561, 0.7348, 0.6561, 0.7348, 0.6561, 0.7189, 0.6561, 0.7207, 0.75, 0.7427, 0.6561, 0.7348, 0.6561, 0.6888, 0.75, 0.7544, 0.6416, 0.7666, 0.6416, 0.7666, 0.6416, 0.7585, 0.6416, 0.7544, 0.6416, 0.7334, 0.6416, 0.7419, 0.6416, 0.7397, 0.6461, 0.7289, 0.6461, 0.7207, 0.75, 0.6888, 0.75, 0.7397, 0.6461, 0.7451, 0.6461, 0.7207, 0.75, 0.6888, 0.75, 0.6888, 0.75, 0.7207, 0.75, 0.7583, 0.6561, 0.7659, 0.6561, 0.7659, 0.6561, 0.7583, 0.6561, 0.7711, 0.6461, 0.7608, 0.6461, 0.7608, 0.6461, 0.7711, 0.6461, 0.7583, 0.6561, 0.7659, 0.6561, 0.7659, 0.6561, 0.7583, 0.6561, 0.7711, 0.6461, 0.7608, 0.6461, 0.7608, 0.6461, 0.7711, 0.6461, 0.875, 0.75, 0.7811, 0.6561, 0.7659, 0.6561, 0.8138, 0.75, 0.875, 0.75, 0.8138, 0.75, 0.8138, 0.75, 0.875, 0.75, 0.875, 0.75, 0.8138, 0.75, 0.7608, 0.6461, 0.7711, 0.6461, 0.7583, 0.6561, 0.7659, 0.6561, 0.7659, 0.6561, 0.7583, 0.6561, 0.7711, 0.6461, 0.7608, 0.6461, 0.7608, 0.6461, 0.7711, 0.6461, 0.7544, 0.6416, 0.7585, 0.6416, 0.7608, 0.6461, 0.7556, 0.6461, 0.7334, 0.6084, 0.7334, 0.6208, 0.7334, 0.6208, 0.7334, 0.6167, 0.7334, 0.6084, 0.7711, 0.6304, 0.7711, 0.6356, 0.7711, 0.6356, 0.7711, 0.6304, 0.7811, 0.6561, 0.7811, 0.6407, 0.7811, 0.6407, 0.7811, 0.6561, 0.7811, 0.6561, 0.7811, 0.6407, 0.7811, 0.6407, 0.7811, 0.6561, 0.7711, 0.6304, 0.7711, 0.6356, 0.7711, 0.6356, 0.7711, 0.6304, 0.7811, 0.6561, 0.7811, 0.6407, 0.7811, 0.6407, 0.7811, 0.6561, 0.875, 0.6572, 0.7811, 0.633, 0.7811, 0.6407, 0.875, 0.6882, 0.7666, 0.621, 0.7666, 0.6084, 0.7666, 0.6084, 0.7666, 0.6168, 0.7666, 0.621, 0.7666, 0.6416, 0.7666, 0.6334, 0.7711, 0.6356, 0.7711, 0.6461, 0.875, 0.6572, 0.875, 0.6882, 0.875, 0.6882, 0.875, 0.6572, 0.7711, 0.6304, 0.7711, 0.6356, 0.7711, 0.6356, 0.7711, 0.6304, 0.875, 0.6572, 0.875, 0.6882, 0.7711, 0.6356, 0.7711, 0.6304, 0.7811, 0.6175, 0.7811, 0.6096, 0.7811, 0.6096, 0.7811, 0.6175, 0.7711, 0.6039, 0.7711, 0.6146, 0.7711, 0.6146, 0.7711, 0.6039, 0.7711, 0.6039, 0.7711, 0.6146, 0.7711, 0.6146, 0.7711, 0.6039, 0.7811, 0.6175, 0.7811, 0.6096, 0.7811, 0.6096, 0.7811, 0.6175, 0.875, 0.5, 0.7811, 0.5939, 0.7811, 0.6096, 0.875, 0.5632, 0.875, 0.5, 0.875, 0.5632, 0.7711, 0.6146, 0.7711, 0.6039, 0.7711, 0.6039, 0.7711, 0.6146, 0.7711, 0.6146, 0.7711, 0.6039, 0.875, 0.5, 0.875, 0.5632, 0.875, 0.5632, 0.875, 0.5, 0.7811, 0.6175, 0.7811, 0.6096, 0.7811, 0.6096, 0.7811, 0.6175, 0.7666, 0.621, 0.7666, 0.6168, 0.7711, 0.6146, 0.7711, 0.6199, 0.7711, 0.6356, 0.7711, 0.6304, 0.7711, 0.6278, 0.7711, 0.6252, 0.7711, 0.6226, 0.7711, 0.6199, 0.7711, 0.6146, 0.7711, 0.6039, 0.7666, 0.6084, 0.7666, 0.621, 0.7666, 0.6231, 0.7666, 0.6252, 0.7666, 0.6272, 0.7666, 0.6293, 0.7666, 0.6416, 0.7711, 0.6461, 0.7289, 0.6197, 0.7289, 0.6145, 0.7289, 0.6145, 0.7289, 0.6197, 0.7189, 0.5939, 0.7189, 0.6094, 0.7189, 0.6094, 0.7189, 0.5939, 0.7189, 0.5939, 0.7189, 0.6094, 0.7189, 0.6094, 0.7189, 0.5939, 0.7289, 0.6197, 0.7289, 0.6145, 0.7289, 0.6145, 0.7289, 0.6197, 0.7289, 0.6197, 0.7289, 0.6145, 0.7289, 0.6145, 0.7289, 0.6197, 0.625, 0.5938, 0.7189, 0.6172, 0.7189, 0.6094, 0.625, 0.5625, 0.7334, 0.6292, 0.7334, 0.6416, 0.7334, 0.6416, 0.7334, 0.6333, 0.7334, 0.6292, 0.7334, 0.6084, 0.7334, 0.6167, 0.7289, 0.6145, 0.7289, 0.6039, 0.625, 0.5938, 0.625, 0.5625, 0.625, 0.5625, 0.625, 0.5938, 0.7189, 0.5939, 0.7189, 0.6094, 0.7189, 0.6094, 0.7189, 0.5939, 0.625, 0.5938, 0.625, 0.5625, 0.7289, 0.6145, 0.7289, 0.6197, 0.7289, 0.6039, 0.7395, 0.6039, 0.7395, 0.6039, 0.7289, 0.6039, 0.7422, 0.5939, 0.7345, 0.5939, 0.7345, 0.5939, 0.7422, 0.5939, 0.7289, 0.6039, 0.7395, 0.6039, 0.7395, 0.6039, 0.7289, 0.6039, 0.7422, 0.5939, 0.7345, 0.5939, 0.7345, 0.5939, 0.7422, 0.5939, 0.7289, 0.6039, 0.7395, 0.6039, 0.7395, 0.6039, 0.7289, 0.6039, 0.625, 0.5, 0.7189, 0.5939, 0.7345, 0.5939, 0.6875, 0.5, 0.625, 0.5, 0.6875, 0.5, 0.6875, 0.5, 0.625, 0.5, 0.625, 0.5, 0.6875, 0.5, 0.7395, 0.6039, 0.7289, 0.6039, 0.7422, 0.5939, 0.7345, 0.5939, 0.7345, 0.5939, 0.7422, 0.5939, 0.7458, 0.6084, 0.7417, 0.6084, 0.7395, 0.6039, 0.7447, 0.6039, 0.7553, 0.6039, 0.7606, 0.6039, 0.7606, 0.6039, 0.7553, 0.6039, 0.7811, 0.5939, 0.7656, 0.5939, 0.7656, 0.5939, 0.7811, 0.5939, 0.7553, 0.6039, 0.7606, 0.6039, 0.7606, 0.6039, 0.7553, 0.6039, 0.7811, 0.5939, 0.7656, 0.5939, 0.7656, 0.5939, 0.7811, 0.5939, 0.7553, 0.6039, 0.7606, 0.6039, 0.7606, 0.6039, 0.7553, 0.6039, 0.7811, 0.5939, 0.7656, 0.5939, 0.7656, 0.5939, 0.7811, 0.5939, 0.7814, 0.5, 0.7578, 0.5939, 0.7656, 0.5939, 0.8128, 0.5, 0.7666, 0.6084, 0.7584, 0.6084, 0.7606, 0.6039, 0.7711, 0.6039, 0.7814, 0.5, 0.8128, 0.5, 0.7606, 0.6039, 0.7553, 0.6039, 0.7814, 0.5, 0.8128, 0.5, 0.8128, 0.5, 0.7814, 0.5, 0.7479, 0.6084, 0.7458, 0.6084, 0.7458, 0.6084, 0.7479, 0.6084, 0.7479, 0.6084, 0.7458, 0.6084, 0.7447, 0.6039, 0.7474, 0.6039, 0.7461, 0.5939, 0.7422, 0.5939, 0.7422, 0.5939, 0.7461, 0.5939, 0.7461, 0.5939, 0.7461, 0.5939, 0.7422, 0.5939, 0.7422, 0.5939, 0.7461, 0.5939, 0.7461, 0.5939, 0.7422, 0.5939, 0.7422, 0.5939, 0.7461, 0.5939, 0.7395, 0.6039, 0.7447, 0.6039, 0.7447, 0.6039, 0.7395, 0.6039, 0.7395, 0.6039, 0.7447, 0.6039, 0.7447, 0.6039, 0.7395, 0.6039, 0.7395, 0.6039, 0.7447, 0.6039, 0.7447, 0.6039, 0.7395, 0.6039, 0.6875, 0.5, 0.7345, 0.5939, 0.7422, 0.5939, 0.7188, 0.5, 0.6875, 0.5, 0.7188, 0.5, 0.7188, 0.5, 0.6875, 0.5, 0.6875, 0.5, 0.7188, 0.5, 0.7447, 0.6039, 0.7395, 0.6039, 0.7657, 0.5, 0.7814, 0.5, 0.7814, 0.5, 0.7657, 0.5, 0.7657, 0.5, 0.7657, 0.5, 0.7814, 0.5, 0.7553, 0.6039, 0.7526, 0.6039, 0.7657, 0.5, 0.7539, 0.5939, 0.7578, 0.5939, 0.7814, 0.5, 0.7526, 0.6039, 0.7553, 0.6039, 0.7553, 0.6039, 0.7526, 0.6039, 0.7526, 0.6039, 0.7553, 0.6039, 0.7553, 0.6039, 0.7526, 0.6039, 0.7526, 0.6039, 0.7553, 0.6039, 0.7553, 0.6039, 0.7526, 0.6039, 0.7656, 0.5939, 0.7578, 0.5939, 0.7578, 0.5939, 0.7656, 0.5939, 0.7656, 0.5939, 0.7578, 0.5939, 0.7578, 0.5939, 0.7656, 0.5939, 0.7656, 0.5939, 0.7578, 0.5939, 0.7578, 0.5939, 0.7656, 0.5939, 0.7584, 0.6084, 0.7542, 0.6084, 0.7553, 0.6039, 0.7606, 0.6039, 0.7367, 0.75, 0.7207, 0.75, 0.7207, 0.75, 0.7367, 0.75, 0.7367, 0.75, 0.7367, 0.75, 0.7207, 0.75, 0.7451, 0.6461, 0.7478, 0.6461, 0.7367, 0.75, 0.7467, 0.6561, 0.7427, 0.6561, 0.7207, 0.75, 0.7478, 0.6461, 0.7451, 0.6461, 0.7451, 0.6461, 0.7478, 0.6461, 0.7478, 0.6461, 0.7451, 0.6461, 0.7451, 0.6461, 0.7478, 0.6461, 0.7478, 0.6461, 0.7451, 0.6461, 0.7451, 0.6461, 0.7478, 0.6461, 0.7348, 0.6561, 0.7427, 0.6561, 0.7427, 0.6561, 0.7348, 0.6561, 0.7348, 0.6561, 0.7427, 0.6561, 0.7427, 0.6561, 0.7348, 0.6561, 0.7348, 0.6561, 0.7427, 0.6561, 0.7427, 0.6561, 0.7348, 0.6561, 0.7419, 0.6416, 0.7461, 0.6416, 0.7451, 0.6461, 0.7397, 0.6461, 0.7524, 0.6416, 0.7544, 0.6416, 0.7544, 0.6416, 0.7524, 0.6416, 0.7524, 0.6416, 0.7544, 0.6416, 0.7556, 0.6461, 0.753, 0.6461, 0.7545, 0.6561, 0.7583, 0.6561, 0.7583, 0.6561, 0.7545, 0.6561, 0.7545, 0.6561, 0.7545, 0.6561, 0.7583, 0.6561, 0.7583, 0.6561, 0.7545, 0.6561, 0.7545, 0.6561, 0.7583, 0.6561, 0.7583, 0.6561, 0.7545, 0.6561, 0.7545, 0.6561, 0.7608, 0.6461, 0.7556, 0.6461, 0.7556, 0.6461, 0.7608, 0.6461, 0.7608, 0.6461, 0.7556, 0.6461, 0.7556, 0.6461, 0.7608, 0.6461, 0.8138, 0.75, 0.7659, 0.6561, 0.7583, 0.6561, 0.7832, 0.75, 0.8138, 0.75, 0.7832, 0.75, 0.7832, 0.75, 0.8138, 0.75, 0.8138, 0.75, 0.7832, 0.75, 0.7556, 0.6461, 0.7608, 0.6461, 0.7608, 0.6461, 0.7556, 0.6461, 0.7556, 0.6461, 0.7608, 0.6461, 0.875, 0.6418, 0.875, 0.6572, 0.7711, 0.6304, 0.7711, 0.6278, 0.7711, 0.6278, 0.7711, 0.6304, 0.7711, 0.6304, 0.7711, 0.6278, 0.875, 0.6418, 0.875, 0.6572, 0.875, 0.6572, 0.875, 0.6418, 0.875, 0.6418, 0.875, 0.6418, 0.7811, 0.6292, 0.7811, 0.633, 0.875, 0.6572, 0.7711, 0.6278, 0.7711, 0.6304, 0.7711, 0.6304, 0.7711, 0.6278, 0.7711, 0.6278, 0.7711, 0.6304, 0.7711, 0.6304, 0.7711, 0.6278, 0.7811, 0.6407, 0.7811, 0.633, 0.7811, 0.633, 0.7811, 0.6407, 0.7811, 0.6407, 0.7811, 0.633, 0.7811, 0.633, 0.7811, 0.6407, 0.7811, 0.6407, 0.7811, 0.633, 0.7811, 0.633, 0.7811, 0.6407, 0.7666, 0.6334, 0.7666, 0.6293, 0.7711, 0.6304, 0.7711, 0.6356, 0.7666, 0.6231, 0.7666, 0.621, 0.7666, 0.621, 0.7666, 0.6231, 0.7666, 0.6231, 0.7666, 0.621, 0.7711, 0.6199, 0.7711, 0.6226, 0.7811, 0.6214, 0.7811, 0.6175, 0.7811, 0.6175, 0.7811, 0.6214, 0.7811, 0.6214, 0.7811, 0.6214, 0.7811, 0.6175, 0.7811, 0.6175, 0.7811, 0.6214, 0.7811, 0.6214, 0.7811, 0.6175, 0.7811, 0.6175, 0.7811, 0.6214, 0.7711, 0.6146, 0.7711, 0.6199, 0.7711, 0.6199, 0.7711, 0.6146, 0.7711, 0.6146, 0.7711, 0.6199, 0.7711, 0.6199, 0.7711, 0.6146, 0.875, 0.5632, 0.7811, 0.6096, 0.7811, 0.6175, 0.875, 0.5947, 0.875, 0.5632, 0.875, 0.5947, 0.7711, 0.6199, 0.7711, 0.6146, 0.7711, 0.6146, 0.7711, 0.6199, 0.7711, 0.6199, 0.7711, 0.6146, 0.875, 0.5632, 0.875, 0.5947, 0.875, 0.5947, 0.875, 0.5632, 0.625, 0.6094, 0.625, 0.5938, 0.7289, 0.6197, 0.7289, 0.6224, 0.625, 0.6094, 0.625, 0.5938, 0.625, 0.5938, 0.625, 0.6094, 0.625, 0.6094, 0.625, 0.6094, 0.7189, 0.6211, 0.7189, 0.6172, 0.625, 0.5938, 0.7289, 0.6224, 0.7289, 0.6197, 0.7289, 0.6197, 0.7289, 0.6224, 0.7289, 0.6224, 0.7289, 0.6197, 0.7289, 0.6197, 0.7289, 0.6224, 0.7289, 0.6224, 0.7289, 0.6197, 0.7289, 0.6197, 0.7289, 0.6224, 0.7189, 0.6094, 0.7189, 0.6172, 0.7189, 0.6172, 0.7189, 0.6094, 0.7189, 0.6094, 0.7189, 0.6172, 0.7189, 0.6172, 0.7189, 0.6094, 0.7289, 0.6276, 0.7289, 0.6303, 0.7289, 0.6355, 0.7289, 0.6461, 0.7334, 0.6416, 0.7334, 0.6292, 0.7334, 0.6271, 0.7334, 0.625, 0.7334, 0.6229, 0.7334, 0.6208, 0.7334, 0.6084, 0.7289, 0.6039, 0.7289, 0.6145, 0.7289, 0.6197, 0.7289, 0.6224, 0.7289, 0.625, 0.7334, 0.6167, 0.7334, 0.6208, 0.7289, 0.6197, 0.7289, 0.6145, 0.7189, 0.6094, 0.7189, 0.6172, 0.7189, 0.6172, 0.7189, 0.6094, 0.7334, 0.6271, 0.7334, 0.6292, 0.7334, 0.6292, 0.7334, 0.6271, 0.7334, 0.6271, 0.7334, 0.6292, 0.7289, 0.6303, 0.7289, 0.6276, 0.7189, 0.6289, 0.7189, 0.6328, 0.7189, 0.6328, 0.7189, 0.6289, 0.7189, 0.6289, 0.7189, 0.6328, 0.7189, 0.6328, 0.7189, 0.6289, 0.7189, 0.6289, 0.7189, 0.6289, 0.7189, 0.6328, 0.7189, 0.6328, 0.7189, 0.6289, 0.7289, 0.6355, 0.7289, 0.6303, 0.7289, 0.6303, 0.7289, 0.6355, 0.7289, 0.625, 0.7289, 0.6224, 0.7289, 0.6197, 0.7289, 0.6145, 0.7289, 0.6039, 0.7189, 0.5939, 0.7189, 0.6094, 0.7189, 0.6172, 0.7189, 0.6211, 0.7189, 0.625, 0.7189, 0.6289, 0.7189, 0.6328, 0.7189, 0.6406, 0.7189, 0.6561, 0.7289, 0.6461, 0.7289, 0.6355, 0.7289, 0.6303, 0.7289, 0.6276, 0.7289, 0.6355, 0.7289, 0.6303, 0.7289, 0.6303, 0.7289, 0.6355, 0.625, 0.6875, 0.7189, 0.6406, 0.7189, 0.6328, 0.625, 0.6562, 0.625, 0.6875, 0.625, 0.6562, 0.7289, 0.6303, 0.7289, 0.6355, 0.625, 0.6875, 0.625, 0.6562, 0.625, 0.6562, 0.625, 0.6875, 0.7289, 0.6355, 0.7289, 0.6303, 0.7289, 0.6303, 0.7289, 0.6355, 0.7507, 0.6561, 0.7545, 0.6561, 0.7545, 0.6561, 0.7507, 0.6561, 0.7507, 0.6561, 0.7545, 0.6561, 0.7545, 0.6561, 0.7507, 0.6561, 0.7545, 0.6561, 0.7545, 0.6561, 0.7507, 0.6561, 0.7507, 0.6561, 0.7507, 0.6561, 0.7503, 0.6416, 0.7524, 0.6416, 0.753, 0.6461, 0.7504, 0.6461, 0.7503, 0.6416, 0.7524, 0.6416, 0.7524, 0.6416, 0.7503, 0.6416, 0.7556, 0.6461, 0.753, 0.6461, 0.753, 0.6461, 0.7556, 0.6461, 0.7556, 0.6461, 0.753, 0.6461, 0.753, 0.6461, 0.7556, 0.6461, 0.7832, 0.75, 0.7583, 0.6561, 0.7545, 0.6561, 0.7681, 0.75, 0.7832, 0.75, 0.7681, 0.75, 0.7681, 0.75, 0.7681, 0.75, 0.7832, 0.75, 0.7832, 0.75, 0.7681, 0.75, 0.753, 0.6461, 0.7556, 0.6461, 0.7556, 0.6461, 0.753, 0.6461, 0.753, 0.6461, 0.7556, 0.6461, 0.7504, 0.6461, 0.7478, 0.6461, 0.7478, 0.6461, 0.7504, 0.6461, 0.7504, 0.6461, 0.7478, 0.6461, 0.7478, 0.6461, 0.7504, 0.6461, 0.7504, 0.6461, 0.7478, 0.6461, 0.7478, 0.6461, 0.7504, 0.6461, 0.7467, 0.6561, 0.7367, 0.75, 0.7367, 0.75, 0.7467, 0.6561, 0.7467, 0.6561, 0.7526, 0.75, 0.7367, 0.75, 0.7478, 0.6461, 0.7504, 0.6461, 0.7367, 0.75, 0.7367, 0.75, 0.7526, 0.75, 0.7526, 0.75, 0.7427, 0.6561, 0.7467, 0.6561, 0.7467, 0.6561, 0.7427, 0.6561, 0.7427, 0.6561, 0.7467, 0.6561, 0.7467, 0.6561, 0.7467, 0.6561, 0.7427, 0.6561, 0.7427, 0.6561, 0.7467, 0.6561, 0.7467, 0.6561, 0.7467, 0.6561, 0.7427, 0.6561, 0.7461, 0.6416, 0.7482, 0.6416, 0.7482, 0.6416, 0.7461, 0.6416, 0.7461, 0.6416, 0.7482, 0.6416, 0.7478, 0.6461, 0.7451, 0.6461, 0.7711, 0.6252, 0.7711, 0.6278, 0.7711, 0.6278, 0.7711, 0.6252, 0.7711, 0.6252, 0.7711, 0.6278, 0.7711, 0.6278, 0.7711, 0.6252, 0.875, 0.6105, 0.7811, 0.6214, 0.7811, 0.6214, 0.875, 0.6105, 0.875, 0.6418, 0.875, 0.6418, 0.875, 0.6263, 0.875, 0.6263, 0.7711, 0.6252, 0.7711, 0.6278, 0.7711, 0.6278, 0.7711, 0.6252, 0.875, 0.6263, 0.875, 0.6418, 0.7711, 0.6278, 0.7711, 0.6252, 0.7811, 0.633, 0.7811, 0.6292, 0.7811, 0.6292, 0.7811, 0.633, 0.7811, 0.633, 0.7811, 0.6292, 0.7811, 0.6292, 0.7811, 0.633, 0.7811, 0.633, 0.7811, 0.6292, 0.7811, 0.6292, 0.7811, 0.6292, 0.7811, 0.633, 0.7666, 0.6293, 0.7666, 0.6272, 0.7666, 0.6272, 0.7666, 0.6293, 0.7666, 0.6293, 0.7666, 0.6272, 0.7711, 0.6278, 0.7711, 0.6304, 0.7811, 0.6253, 0.7811, 0.6214, 0.7811, 0.6214, 0.7811, 0.6253, 0.7811, 0.6253, 0.7811, 0.6214, 0.7811, 0.6214, 0.7811, 0.6253, 0.7811, 0.6214, 0.7811, 0.6214, 0.7811, 0.6253, 0.7811, 0.6253, 0.7811, 0.6253, 0.7811, 0.6253, 0.7666, 0.6252, 0.7666, 0.6231, 0.7711, 0.6226, 0.7711, 0.6252, 0.7666, 0.6252, 0.7666, 0.6231, 0.7666, 0.6231, 0.7666, 0.6252, 0.7711, 0.6199, 0.7711, 0.6226, 0.7711, 0.6226, 0.7711, 0.6199, 0.7711, 0.6199, 0.7711, 0.6226, 0.7711, 0.6226, 0.7711, 0.6199, 0.875, 0.5947, 0.7811, 0.6175, 0.7811, 0.6214, 0.875, 0.6105, 0.875, 0.5947, 0.875, 0.6105, 0.7711, 0.6226, 0.7711, 0.6199, 0.7711, 0.6199, 0.7711, 0.6226, 0.7711, 0.6226, 0.7711, 0.6199, 0.875, 0.5947, 0.875, 0.6105, 0.875, 0.6105, 0.875, 0.6105, 0.875, 0.5947, 0.75, 0.6039, 0.7526, 0.6039, 0.7526, 0.6039, 0.75, 0.6039, 0.75, 0.6039, 0.7526, 0.6039, 0.7526, 0.6039, 0.75, 0.6039, 0.75, 0.6039, 0.7526, 0.6039, 0.7526, 0.6039, 0.75, 0.6039, 0.7344, 0.5, 0.7461, 0.5939, 0.7461, 0.5939, 0.7344, 0.5, 0.75, 0.5, 0.7657, 0.5, 0.7526, 0.6039, 0.75, 0.6039, 0.7657, 0.5, 0.7657, 0.5, 0.75, 0.5, 0.75, 0.5, 0.7578, 0.5939, 0.7539, 0.5939, 0.7539, 0.5939, 0.7578, 0.5939, 0.7578, 0.5939, 0.7539, 0.5939, 0.7539, 0.5939, 0.7539, 0.5939, 0.7578, 0.5939, 0.7578, 0.5939, 0.7539, 0.5939, 0.7539, 0.5939, 0.7578, 0.5939, 0.7542, 0.6084, 0.7521, 0.6084, 0.7521, 0.6084, 0.7542, 0.6084, 0.7542, 0.6084, 0.7521, 0.6084, 0.7526, 0.6039, 0.7553, 0.6039, 0.75, 0.5939, 0.7461, 0.5939, 0.7461, 0.5939, 0.75, 0.5939, 0.75, 0.5939, 0.7461, 0.5939, 0.7461, 0.5939, 0.75, 0.5939, 0.7461, 0.5939, 0.7461, 0.5939, 0.75, 0.5939, 0.75, 0.5939, 0.75, 0.5939, 0.75, 0.5939, 0.75, 0.6084, 0.7479, 0.6084, 0.7474, 0.6039, 0.75, 0.6039, 0.75, 0.6084, 0.7479, 0.6084, 0.7479, 0.6084, 0.75, 0.6084, 0.7553, 0.6039, 0.7526, 0.6039, 0.75, 0.6039, 0.7474, 0.6039, 0.7447, 0.6039, 0.7395, 0.6039, 0.7289, 0.6039, 0.7334, 0.6084, 0.7458, 0.6084, 0.7479, 0.6084, 0.75, 0.6084, 0.7521, 0.6084, 0.7542, 0.6084, 0.7666, 0.6084, 0.7711, 0.6039, 0.7606, 0.6039, 0.7447, 0.6039, 0.7474, 0.6039, 0.7474, 0.6039, 0.7447, 0.6039, 0.7526, 0.6039, 0.7553, 0.6039, 0.7606, 0.6039, 0.7711, 0.6039, 0.7811, 0.5939, 0.7656, 0.5939, 0.7578, 0.5939, 0.7539, 0.5939, 0.75, 0.5939, 0.7461, 0.5939, 0.7422, 0.5939, 0.7345, 0.5939, 0.7189, 0.5939, 0.7289, 0.6039, 0.7395, 0.6039, 0.7447, 0.6039, 0.7474, 0.6039, 0.75, 0.6039, 0.7447, 0.6039, 0.7474, 0.6039, 0.7474, 0.6039, 0.7447, 0.6039, 0.7447, 0.6039, 0.7474, 0.6039, 0.7474, 0.6039, 0.7447, 0.6039, 0.7188, 0.5, 0.7422, 0.5939, 0.7461, 0.5939, 0.7344, 0.5, 0.7188, 0.5, 0.7344, 0.5, 0.7344, 0.5, 0.7344, 0.5, 0.7188, 0.5, 0.7188, 0.5, 0.7344, 0.5, 0.7474, 0.6039, 0.7447, 0.6039, 0.7289, 0.625, 0.7289, 0.6224, 0.7289, 0.6224, 0.7289, 0.625, 0.7289, 0.625, 0.7289, 0.6224, 0.7289, 0.6224, 0.7289, 0.625, 0.7289, 0.625, 0.7289, 0.6224, 0.7289, 0.6224, 0.7289, 0.625, 0.7189, 0.6211, 0.625, 0.6094, 0.625, 0.6094, 0.7189, 0.6211, 0.625, 0.6094, 0.625, 0.6094, 0.625, 0.625, 0.625, 0.625, 0.625, 0.625, 0.625, 0.6094, 0.7289, 0.6224, 0.7289, 0.625, 0.7189, 0.6172, 0.7189, 0.6211, 0.7189, 0.6211, 0.7189, 0.6172, 0.7189, 0.6172, 0.7189, 0.6211, 0.7189, 0.6211, 0.7189, 0.6172, 0.7334, 0.6208, 0.7334, 0.6229, 0.7334, 0.6229, 0.7334, 0.6208, 0.7334, 0.6208, 0.7334, 0.6229, 0.7289, 0.6224, 0.7289, 0.6197, 0.7189, 0.6172, 0.7189, 0.6211, 0.7189, 0.6211, 0.7189, 0.6211, 0.7189, 0.6172, 0.7189, 0.625, 0.7189, 0.6289, 0.7189, 0.6289, 0.7189, 0.625, 0.7189, 0.6289, 0.7189, 0.6289, 0.7189, 0.625, 0.7189, 0.625, 0.7189, 0.625, 0.7189, 0.625, 0.7189, 0.6289, 0.7189, 0.6289, 0.7189, 0.625, 0.7334, 0.625, 0.7334, 0.6271, 0.7289, 0.6276, 0.7289, 0.625, 0.7334, 0.625, 0.7334, 0.6271, 0.7334, 0.6271, 0.7334, 0.625, 0.7289, 0.6303, 0.7289, 0.6276, 0.7289, 0.6276, 0.7289, 0.6303, 0.7289, 0.6303, 0.7289, 0.6276, 0.7289, 0.6276, 0.7289, 0.6303, 0.625, 0.6562, 0.7189, 0.6328, 0.7189, 0.6289, 0.625, 0.6406, 0.625, 0.6562, 0.625, 0.6406, 0.7289, 0.6276, 0.7289, 0.6303, 0.625, 0.6562, 0.625, 0.6406, 0.625, 0.6406, 0.625, 0.6406, 0.625, 0.6562, 0.7289, 0.6303, 0.7289, 0.6276, 0.7289, 0.6276, 0.7289, 0.6303, 0.875, 0.6105, 0.7811, 0.6214, 0.7811, 0.6253, 0.7811, 0.6292, 0.875, 0.6418, 0.875, 0.6263, 0.7526, 0.75, 0.7526, 0.75, 0.7681, 0.75, 0.7681, 0.75, 0.7507, 0.6561, 0.7545, 0.6561, 0.7545, 0.6561, 0.7507, 0.6561, 0.7467, 0.6561, 0.7507, 0.6561, 0.7507, 0.6561, 0.7467, 0.6561, 0.7507, 0.6561, 0.7507, 0.6561, 0.7507, 0.6561, 0.7467, 0.6561, 0.7467, 0.6561, 0.7545, 0.6561, 0.7545, 0.6561, 0.7545, 0.6561, 0.875, 0.6263, 0.875, 0.6263, 0.875, 0.6105, 0.875, 0.6105, 0.7811, 0.6253, 0.7811, 0.6253, 0.7811, 0.6253, 0.7811, 0.6253, 0.7811, 0.6292, 0.7811, 0.6292, 0.75, 0.5, 0.75, 0.5, 0.7344, 0.5, 0.7344, 0.5, 0.75, 0.5939, 0.75, 0.5939, 0.75, 0.5939, 0.75, 0.5939, 0.7539, 0.5939, 0.7539, 0.5939, 0.7507, 0.6561, 0.7467, 0.6561, 0.7367, 0.75, 0.7526, 0.75, 0.7681, 0.75, 0.7545, 0.6561])
me_cube_006.materials.append(mat_material_006)
me_cube_006.use_remesh_preserve_volume = False
me_cube_006.use_remesh_preserve_attributes = False
me_cube_006.use_mirror_vertex_groups = False
me_cube_006.update()
me_cube = bpy.data.meshes.new('Cube')
me_cube.from_pydata([(0.1329, 0.1329, -0.9399), (0.1329, -0.1329, -0.9399), (-0.1329, 0.1329, -0.9399), (-0.1329, -0.1329, -0.9399), (1.0, -1.0, -0.9399), (-1.0, -1.0, -0.9399), (1.0, 1.0, -0.9399), (-1.0, 1.0, -0.9399), (0.1686, -0.1686, -0.9399), (-0.1686, -0.1686, -0.9399), (0.1686, 0.1686, -0.9399), (-0.1686, 0.1686, -0.9399), (-0.1686, -0.1686, -1.055), (0.1686, -0.1686, -1.055), (0.1329, -0.1329, -1.055), (0.1686, 0.1686, -1.055), (1.0, -1.0, -1.055), (-1.0, 1.0, -1.055), (-1.0, -1.0, -1.055), (-0.1329, -0.1329, -1.055), (0.1329, 0.1329, -1.055), (1.0, 1.0, -1.055), (-0.1329, 0.1329, -1.055), (-0.1686, 0.1686, -1.055)], [], [(6, 7, 17, 21), (1, 3, 19, 14), (1, 8, 9, 3), (0, 10, 8, 1), (3, 9, 11, 2), (2, 11, 10, 0), (21, 17, 23, 15), (16, 21, 15, 13), (17, 18, 12, 23), (0, 1, 14, 20), (2, 0, 20, 22), (3, 2, 22, 19), (22, 20, 15, 23), (14, 19, 12, 13), (6, 10, 11, 7), (5, 9, 8, 4), (4, 6, 21, 16), (5, 4, 16, 18), (20, 14, 13, 15), (18, 16, 13, 12), (7, 11, 9, 5), (4, 8, 10, 6), (7, 5, 18, 17), (19, 22, 23, 12)])
_uv = me_cube.uv_layers.new(name='UVMap')
_uv.uv.foreach_set('vector', [0.625, 0.5, 0.875, 0.5, 0.875, 0.5, 0.625, 0.5, 0.7334, 0.6416, 0.7666, 0.6416, 0.7666, 0.6416, 0.7334, 0.6416, 0.7334, 0.6416, 0.7289, 0.6461, 0.7711, 0.6461, 0.7666, 0.6416, 0.7334, 0.6084, 0.7289, 0.6039, 0.7289, 0.6461, 0.7334, 0.6416, 0.7666, 0.6416, 0.7711, 0.6461, 0.7711, 0.6039, 0.7666, 0.6084, 0.7666, 0.6084, 0.7711, 0.6039, 0.7289, 0.6039, 0.7334, 0.6084, 0.625, 0.5, 0.875, 0.5, 0.7711, 0.6039, 0.7289, 0.6039, 0.625, 0.75, 0.625, 0.5, 0.7289, 0.6039, 0.7289, 0.6461, 0.875, 0.5, 0.875, 0.75, 0.7711, 0.6461, 0.7711, 0.6039, 0.7334, 0.6084, 0.7334, 0.6416, 0.7334, 0.6416, 0.7334, 0.6084, 0.7666, 0.6084, 0.7334, 0.6084, 0.7334, 0.6084, 0.7666, 0.6084, 0.7666, 0.6416, 0.7666, 0.6084, 0.7666, 0.6084, 0.7666, 0.6416, 0.7666, 0.6084, 0.7334, 0.6084, 0.7289, 0.6039, 0.7711, 0.6039, 0.7334, 0.6416, 0.7666, 0.6416, 0.7711, 0.6461, 0.7289, 0.6461, 0.625, 0.5, 0.7289, 0.6039, 0.7711, 0.6039, 0.875, 0.5, 0.875, 0.75, 0.7711, 0.6461, 0.7289, 0.6461, 0.625, 0.75, 0.625, 0.75, 0.625, 0.5, 0.625, 0.5, 0.625, 0.75, 0.875, 0.75, 0.625, 0.75, 0.625, 0.75, 0.875, 0.75, 0.7334, 0.6084, 0.7334, 0.6416, 0.7289, 0.6461, 0.7289, 0.6039, 0.875, 0.75, 0.625, 0.75, 0.7289, 0.6461, 0.7711, 0.6461, 0.875, 0.5, 0.7711, 0.6039, 0.7711, 0.6461, 0.875, 0.75, 0.625, 0.75, 0.7289, 0.6461, 0.7289, 0.6039, 0.625, 0.5, 0.875, 0.5, 0.875, 0.75, 0.875, 0.75, 0.875, 0.5, 0.7666, 0.6416, 0.7666, 0.6084, 0.7711, 0.6039, 0.7711, 0.6461])
me_cube.materials.append(mat_material)
me_cube.use_remesh_preserve_volume = False
me_cube.use_remesh_preserve_attributes = False
me_cube.use_mirror_vertex_groups = False
me_cube.update()
me_cube_001 = bpy.data.meshes.new('Cube.001')
me_cube_001.from_pydata([(0.1329, 0.1329, -0.9399), (0.1329, -0.1329, -0.9399), (-0.1329, 0.1329, -0.9399), (-0.1329, -0.1329, -0.9399), (1.0, -1.0, -0.9399), (-1.0, -1.0, -0.9399), (1.0, 1.0, -0.9399), (-1.0, 1.0, -0.9399), (0.1686, -0.1686, -0.9399), (-0.1686, -0.1686, -0.9399), (0.1686, 0.1686, -0.9399), (-0.1686, 0.1686, -0.9399), (-0.1686, -0.1686, -1.055), (0.1686, -0.1686, -1.055), (0.1329, -0.1329, -1.055), (0.1686, 0.1686, -1.055), (1.0, -1.0, -1.055), (-1.0, 1.0, -1.055), (-1.0, -1.0, -1.055), (-0.1329, -0.1329, -1.055), (0.1329, 0.1329, -1.055), (1.0, 1.0, -1.055), (-0.1329, 0.1329, -1.055), (-0.1686, 0.1686, -1.055)], [], [(6, 7, 17, 21), (1, 3, 19, 14), (1, 8, 9, 3), (0, 10, 8, 1), (3, 9, 11, 2), (2, 11, 10, 0), (21, 17, 23, 15), (16, 21, 15, 13), (17, 18, 12, 23), (0, 1, 14, 20), (2, 0, 20, 22), (3, 2, 22, 19), (22, 20, 15, 23), (14, 19, 12, 13), (6, 10, 11, 7), (5, 9, 8, 4), (4, 6, 21, 16), (5, 4, 16, 18), (20, 14, 13, 15), (18, 16, 13, 12), (7, 11, 9, 5), (4, 8, 10, 6), (7, 5, 18, 17), (19, 22, 23, 12)])
_uv = me_cube_001.uv_layers.new(name='UVMap')
_uv.uv.foreach_set('vector', [0.625, 0.5, 0.875, 0.5, 0.875, 0.5, 0.625, 0.5, 0.7334, 0.6416, 0.7666, 0.6416, 0.7666, 0.6416, 0.7334, 0.6416, 0.7334, 0.6416, 0.7289, 0.6461, 0.7711, 0.6461, 0.7666, 0.6416, 0.7334, 0.6084, 0.7289, 0.6039, 0.7289, 0.6461, 0.7334, 0.6416, 0.7666, 0.6416, 0.7711, 0.6461, 0.7711, 0.6039, 0.7666, 0.6084, 0.7666, 0.6084, 0.7711, 0.6039, 0.7289, 0.6039, 0.7334, 0.6084, 0.625, 0.5, 0.875, 0.5, 0.7711, 0.6039, 0.7289, 0.6039, 0.625, 0.75, 0.625, 0.5, 0.7289, 0.6039, 0.7289, 0.6461, 0.875, 0.5, 0.875, 0.75, 0.7711, 0.6461, 0.7711, 0.6039, 0.7334, 0.6084, 0.7334, 0.6416, 0.7334, 0.6416, 0.7334, 0.6084, 0.7666, 0.6084, 0.7334, 0.6084, 0.7334, 0.6084, 0.7666, 0.6084, 0.7666, 0.6416, 0.7666, 0.6084, 0.7666, 0.6084, 0.7666, 0.6416, 0.7666, 0.6084, 0.7334, 0.6084, 0.7289, 0.6039, 0.7711, 0.6039, 0.7334, 0.6416, 0.7666, 0.6416, 0.7711, 0.6461, 0.7289, 0.6461, 0.625, 0.5, 0.7289, 0.6039, 0.7711, 0.6039, 0.875, 0.5, 0.875, 0.75, 0.7711, 0.6461, 0.7289, 0.6461, 0.625, 0.75, 0.625, 0.75, 0.625, 0.5, 0.625, 0.5, 0.625, 0.75, 0.875, 0.75, 0.625, 0.75, 0.625, 0.75, 0.875, 0.75, 0.7334, 0.6084, 0.7334, 0.6416, 0.7289, 0.6461, 0.7289, 0.6039, 0.875, 0.75, 0.625, 0.75, 0.7289, 0.6461, 0.7711, 0.6461, 0.875, 0.5, 0.7711, 0.6039, 0.7711, 0.6461, 0.875, 0.75, 0.625, 0.75, 0.7289, 0.6461, 0.7289, 0.6039, 0.625, 0.5, 0.875, 0.5, 0.875, 0.75, 0.875, 0.75, 0.875, 0.5, 0.7666, 0.6416, 0.7666, 0.6084, 0.7711, 0.6039, 0.7711, 0.6461])
me_cube_001.materials.append(mat_material_001)
me_cube_001.use_remesh_preserve_volume = False
me_cube_001.use_remesh_preserve_attributes = False
me_cube_001.use_mirror_vertex_groups = False
me_cube_001.update()
me_cube_002 = bpy.data.meshes.new('Cube.002')
me_cube_002.from_pydata([(0.1329, 0.1329, -0.9399), (0.1329, -0.1329, -0.9399), (-0.1329, 0.1329, -0.9399), (-0.1329, -0.1329, -0.9399), (1.0, -1.0, -0.9399), (-1.0, -1.0, -0.9399), (1.0, 1.0, -0.9399), (-1.0, 1.0, -0.9399), (0.1686, -0.1686, -0.9399), (-0.1686, -0.1686, -0.9399), (0.1686, 0.1686, -0.9399), (-0.1686, 0.1686, -0.9399), (-0.1686, -0.1686, -1.055), (0.1686, -0.1686, -1.055), (0.1329, -0.1329, -1.055), (0.1686, 0.1686, -1.055), (1.0, -1.0, -1.055), (-1.0, 1.0, -1.055), (-1.0, -1.0, -1.055), (-0.1329, -0.1329, -1.055), (0.1329, 0.1329, -1.055), (1.0, 1.0, -1.055), (-0.1329, 0.1329, -1.055), (-0.1686, 0.1686, -1.055)], [], [(6, 7, 17, 21), (1, 3, 19, 14), (1, 8, 9, 3), (0, 10, 8, 1), (3, 9, 11, 2), (2, 11, 10, 0), (21, 17, 23, 15), (16, 21, 15, 13), (17, 18, 12, 23), (0, 1, 14, 20), (2, 0, 20, 22), (3, 2, 22, 19), (22, 20, 15, 23), (14, 19, 12, 13), (6, 10, 11, 7), (5, 9, 8, 4), (4, 6, 21, 16), (5, 4, 16, 18), (20, 14, 13, 15), (18, 16, 13, 12), (7, 11, 9, 5), (4, 8, 10, 6), (7, 5, 18, 17), (19, 22, 23, 12)])
_uv = me_cube_002.uv_layers.new(name='UVMap')
_uv.uv.foreach_set('vector', [0.625, 0.5, 0.875, 0.5, 0.875, 0.5, 0.625, 0.5, 0.7334, 0.6416, 0.7666, 0.6416, 0.7666, 0.6416, 0.7334, 0.6416, 0.7334, 0.6416, 0.7289, 0.6461, 0.7711, 0.6461, 0.7666, 0.6416, 0.7334, 0.6084, 0.7289, 0.6039, 0.7289, 0.6461, 0.7334, 0.6416, 0.7666, 0.6416, 0.7711, 0.6461, 0.7711, 0.6039, 0.7666, 0.6084, 0.7666, 0.6084, 0.7711, 0.6039, 0.7289, 0.6039, 0.7334, 0.6084, 0.625, 0.5, 0.875, 0.5, 0.7711, 0.6039, 0.7289, 0.6039, 0.625, 0.75, 0.625, 0.5, 0.7289, 0.6039, 0.7289, 0.6461, 0.875, 0.5, 0.875, 0.75, 0.7711, 0.6461, 0.7711, 0.6039, 0.7334, 0.6084, 0.7334, 0.6416, 0.7334, 0.6416, 0.7334, 0.6084, 0.7666, 0.6084, 0.7334, 0.6084, 0.7334, 0.6084, 0.7666, 0.6084, 0.7666, 0.6416, 0.7666, 0.6084, 0.7666, 0.6084, 0.7666, 0.6416, 0.7666, 0.6084, 0.7334, 0.6084, 0.7289, 0.6039, 0.7711, 0.6039, 0.7334, 0.6416, 0.7666, 0.6416, 0.7711, 0.6461, 0.7289, 0.6461, 0.625, 0.5, 0.7289, 0.6039, 0.7711, 0.6039, 0.875, 0.5, 0.875, 0.75, 0.7711, 0.6461, 0.7289, 0.6461, 0.625, 0.75, 0.625, 0.75, 0.625, 0.5, 0.625, 0.5, 0.625, 0.75, 0.875, 0.75, 0.625, 0.75, 0.625, 0.75, 0.875, 0.75, 0.7334, 0.6084, 0.7334, 0.6416, 0.7289, 0.6461, 0.7289, 0.6039, 0.875, 0.75, 0.625, 0.75, 0.7289, 0.6461, 0.7711, 0.6461, 0.875, 0.5, 0.7711, 0.6039, 0.7711, 0.6461, 0.875, 0.75, 0.625, 0.75, 0.7289, 0.6461, 0.7289, 0.6039, 0.625, 0.5, 0.875, 0.5, 0.875, 0.75, 0.875, 0.75, 0.875, 0.5, 0.7666, 0.6416, 0.7666, 0.6084, 0.7711, 0.6039, 0.7711, 0.6461])
me_cube_002.materials.append(mat_material_002)
me_cube_002.use_remesh_preserve_volume = False
me_cube_002.use_remesh_preserve_attributes = False
me_cube_002.use_mirror_vertex_groups = False
me_cube_002.update()
me_cube_003 = bpy.data.meshes.new('Cube.003')
me_cube_003.from_pydata([(0.1329, 0.1329, -0.9399), (0.1329, -0.1329, -0.9399), (-0.1329, 0.1329, -0.9399), (-0.1329, -0.1329, -0.9399), (1.0, -1.0, -0.9399), (-1.0, -1.0, -0.9399), (1.0, 1.0, -0.9399), (-1.0, 1.0, -0.9399), (0.1686, -0.1686, -0.9399), (-0.1686, -0.1686, -0.9399), (0.1686, 0.1686, -0.9399), (-0.1686, 0.1686, -0.9399), (-0.1686, -0.1686, -1.055), (0.1686, -0.1686, -1.055), (0.1329, -0.1329, -1.055), (0.1686, 0.1686, -1.055), (1.0, -1.0, -1.055), (-1.0, 1.0, -1.055), (-1.0, -1.0, -1.055), (-0.1329, -0.1329, -1.055), (0.1329, 0.1329, -1.055), (1.0, 1.0, -1.055), (-0.1329, 0.1329, -1.055), (-0.1686, 0.1686, -1.055)], [], [(6, 7, 17, 21), (1, 3, 19, 14), (1, 8, 9, 3), (0, 10, 8, 1), (3, 9, 11, 2), (2, 11, 10, 0), (21, 17, 23, 15), (16, 21, 15, 13), (17, 18, 12, 23), (0, 1, 14, 20), (2, 0, 20, 22), (3, 2, 22, 19), (22, 20, 15, 23), (14, 19, 12, 13), (6, 10, 11, 7), (5, 9, 8, 4), (4, 6, 21, 16), (5, 4, 16, 18), (20, 14, 13, 15), (18, 16, 13, 12), (7, 11, 9, 5), (4, 8, 10, 6), (7, 5, 18, 17), (19, 22, 23, 12)])
_uv = me_cube_003.uv_layers.new(name='UVMap')
_uv.uv.foreach_set('vector', [0.625, 0.5, 0.875, 0.5, 0.875, 0.5, 0.625, 0.5, 0.7334, 0.6416, 0.7666, 0.6416, 0.7666, 0.6416, 0.7334, 0.6416, 0.7334, 0.6416, 0.7289, 0.6461, 0.7711, 0.6461, 0.7666, 0.6416, 0.7334, 0.6084, 0.7289, 0.6039, 0.7289, 0.6461, 0.7334, 0.6416, 0.7666, 0.6416, 0.7711, 0.6461, 0.7711, 0.6039, 0.7666, 0.6084, 0.7666, 0.6084, 0.7711, 0.6039, 0.7289, 0.6039, 0.7334, 0.6084, 0.625, 0.5, 0.875, 0.5, 0.7711, 0.6039, 0.7289, 0.6039, 0.625, 0.75, 0.625, 0.5, 0.7289, 0.6039, 0.7289, 0.6461, 0.875, 0.5, 0.875, 0.75, 0.7711, 0.6461, 0.7711, 0.6039, 0.7334, 0.6084, 0.7334, 0.6416, 0.7334, 0.6416, 0.7334, 0.6084, 0.7666, 0.6084, 0.7334, 0.6084, 0.7334, 0.6084, 0.7666, 0.6084, 0.7666, 0.6416, 0.7666, 0.6084, 0.7666, 0.6084, 0.7666, 0.6416, 0.7666, 0.6084, 0.7334, 0.6084, 0.7289, 0.6039, 0.7711, 0.6039, 0.7334, 0.6416, 0.7666, 0.6416, 0.7711, 0.6461, 0.7289, 0.6461, 0.625, 0.5, 0.7289, 0.6039, 0.7711, 0.6039, 0.875, 0.5, 0.875, 0.75, 0.7711, 0.6461, 0.7289, 0.6461, 0.625, 0.75, 0.625, 0.75, 0.625, 0.5, 0.625, 0.5, 0.625, 0.75, 0.875, 0.75, 0.625, 0.75, 0.625, 0.75, 0.875, 0.75, 0.7334, 0.6084, 0.7334, 0.6416, 0.7289, 0.6461, 0.7289, 0.6039, 0.875, 0.75, 0.625, 0.75, 0.7289, 0.6461, 0.7711, 0.6461, 0.875, 0.5, 0.7711, 0.6039, 0.7711, 0.6461, 0.875, 0.75, 0.625, 0.75, 0.7289, 0.6461, 0.7289, 0.6039, 0.625, 0.5, 0.875, 0.5, 0.875, 0.75, 0.875, 0.75, 0.875, 0.5, 0.7666, 0.6416, 0.7666, 0.6084, 0.7711, 0.6039, 0.7711, 0.6461])
me_cube_003.materials.append(mat_material_003)
me_cube_003.use_remesh_preserve_volume = False
me_cube_003.use_remesh_preserve_attributes = False
me_cube_003.use_mirror_vertex_groups = False
me_cube_003.update()
me_cube_004 = bpy.data.meshes.new('Cube.004')
me_cube_004.from_pydata([(0.1329, 0.1329, -0.9399), (0.1329, -0.1329, -0.9399), (-0.1329, 0.1329, -0.9399), (-0.1329, -0.1329, -0.9399), (1.0, -1.0, -0.9399), (-1.0, -1.0, -0.9399), (1.0, 1.0, -0.9399), (-1.0, 1.0, -0.9399), (0.1686, -0.1686, -0.9399), (-0.1686, -0.1686, -0.9399), (0.1686, 0.1686, -0.9399), (-0.1686, 0.1686, -0.9399), (-0.1686, -0.1686, -1.055), (0.1686, -0.1686, -1.055), (0.1329, -0.1329, -1.055), (0.1686, 0.1686, -1.055), (1.0, -1.0, -1.055), (-1.0, 1.0, -1.055), (-1.0, -1.0, -1.055), (-0.1329, -0.1329, -1.055), (0.1329, 0.1329, -1.055), (1.0, 1.0, -1.055), (-0.1329, 0.1329, -1.055), (-0.1686, 0.1686, -1.055)], [], [(6, 7, 17, 21), (1, 3, 19, 14), (1, 8, 9, 3), (0, 10, 8, 1), (3, 9, 11, 2), (2, 11, 10, 0), (21, 17, 23, 15), (16, 21, 15, 13), (17, 18, 12, 23), (0, 1, 14, 20), (2, 0, 20, 22), (3, 2, 22, 19), (22, 20, 15, 23), (14, 19, 12, 13), (6, 10, 11, 7), (5, 9, 8, 4), (4, 6, 21, 16), (5, 4, 16, 18), (20, 14, 13, 15), (18, 16, 13, 12), (7, 11, 9, 5), (4, 8, 10, 6), (7, 5, 18, 17), (19, 22, 23, 12)])
_uv = me_cube_004.uv_layers.new(name='UVMap')
_uv.uv.foreach_set('vector', [0.625, 0.5, 0.875, 0.5, 0.875, 0.5, 0.625, 0.5, 0.7334, 0.6416, 0.7666, 0.6416, 0.7666, 0.6416, 0.7334, 0.6416, 0.7334, 0.6416, 0.7289, 0.6461, 0.7711, 0.6461, 0.7666, 0.6416, 0.7334, 0.6084, 0.7289, 0.6039, 0.7289, 0.6461, 0.7334, 0.6416, 0.7666, 0.6416, 0.7711, 0.6461, 0.7711, 0.6039, 0.7666, 0.6084, 0.7666, 0.6084, 0.7711, 0.6039, 0.7289, 0.6039, 0.7334, 0.6084, 0.625, 0.5, 0.875, 0.5, 0.7711, 0.6039, 0.7289, 0.6039, 0.625, 0.75, 0.625, 0.5, 0.7289, 0.6039, 0.7289, 0.6461, 0.875, 0.5, 0.875, 0.75, 0.7711, 0.6461, 0.7711, 0.6039, 0.7334, 0.6084, 0.7334, 0.6416, 0.7334, 0.6416, 0.7334, 0.6084, 0.7666, 0.6084, 0.7334, 0.6084, 0.7334, 0.6084, 0.7666, 0.6084, 0.7666, 0.6416, 0.7666, 0.6084, 0.7666, 0.6084, 0.7666, 0.6416, 0.7666, 0.6084, 0.7334, 0.6084, 0.7289, 0.6039, 0.7711, 0.6039, 0.7334, 0.6416, 0.7666, 0.6416, 0.7711, 0.6461, 0.7289, 0.6461, 0.625, 0.5, 0.7289, 0.6039, 0.7711, 0.6039, 0.875, 0.5, 0.875, 0.75, 0.7711, 0.6461, 0.7289, 0.6461, 0.625, 0.75, 0.625, 0.75, 0.625, 0.5, 0.625, 0.5, 0.625, 0.75, 0.875, 0.75, 0.625, 0.75, 0.625, 0.75, 0.875, 0.75, 0.7334, 0.6084, 0.7334, 0.6416, 0.7289, 0.6461, 0.7289, 0.6039, 0.875, 0.75, 0.625, 0.75, 0.7289, 0.6461, 0.7711, 0.6461, 0.875, 0.5, 0.7711, 0.6039, 0.7711, 0.6461, 0.875, 0.75, 0.625, 0.75, 0.7289, 0.6461, 0.7289, 0.6039, 0.625, 0.5, 0.875, 0.5, 0.875, 0.75, 0.875, 0.75, 0.875, 0.5, 0.7666, 0.6416, 0.7666, 0.6084, 0.7711, 0.6039, 0.7711, 0.6461])
me_cube_004.materials.append(mat_material_004)
me_cube_004.use_remesh_preserve_volume = False
me_cube_004.use_remesh_preserve_attributes = False
me_cube_004.use_mirror_vertex_groups = False
me_cube_004.update()
me_cube_005 = bpy.data.meshes.new('Cube.005')
me_cube_005.from_pydata([(0.1329, 0.1329, -0.9399), (0.1329, -0.1329, -0.9399), (-0.1329, 0.1329, -0.9399), (-0.1329, -0.1329, -0.9399), (1.0, -1.0, -0.9399), (-1.0, -1.0, -0.9399), (1.0, 1.0, -0.9399), (-1.0, 1.0, -0.9399), (0.1686, -0.1686, -0.9399), (-0.1686, -0.1686, -0.9399), (0.1686, 0.1686, -0.9399), (-0.1686, 0.1686, -0.9399), (-0.1686, -0.1686, -1.055), (0.1686, -0.1686, -1.055), (0.1329, -0.1329, -1.055), (0.1686, 0.1686, -1.055), (1.0, -1.0, -1.055), (-1.0, 1.0, -1.055), (-1.0, -1.0, -1.055), (-0.1329, -0.1329, -1.055), (0.1329, 0.1329, -1.055), (1.0, 1.0, -1.055), (-0.1329, 0.1329, -1.055), (-0.1686, 0.1686, -1.055)], [], [(6, 7, 17, 21), (1, 3, 19, 14), (1, 8, 9, 3), (0, 10, 8, 1), (3, 9, 11, 2), (2, 11, 10, 0), (21, 17, 23, 15), (16, 21, 15, 13), (17, 18, 12, 23), (0, 1, 14, 20), (2, 0, 20, 22), (3, 2, 22, 19), (22, 20, 15, 23), (14, 19, 12, 13), (6, 10, 11, 7), (5, 9, 8, 4), (4, 6, 21, 16), (5, 4, 16, 18), (20, 14, 13, 15), (18, 16, 13, 12), (7, 11, 9, 5), (4, 8, 10, 6), (7, 5, 18, 17), (19, 22, 23, 12)])
_uv = me_cube_005.uv_layers.new(name='UVMap')
_uv.uv.foreach_set('vector', [0.625, 0.5, 0.875, 0.5, 0.875, 0.5, 0.625, 0.5, 0.7334, 0.6416, 0.7666, 0.6416, 0.7666, 0.6416, 0.7334, 0.6416, 0.7334, 0.6416, 0.7289, 0.6461, 0.7711, 0.6461, 0.7666, 0.6416, 0.7334, 0.6084, 0.7289, 0.6039, 0.7289, 0.6461, 0.7334, 0.6416, 0.7666, 0.6416, 0.7711, 0.6461, 0.7711, 0.6039, 0.7666, 0.6084, 0.7666, 0.6084, 0.7711, 0.6039, 0.7289, 0.6039, 0.7334, 0.6084, 0.625, 0.5, 0.875, 0.5, 0.7711, 0.6039, 0.7289, 0.6039, 0.625, 0.75, 0.625, 0.5, 0.7289, 0.6039, 0.7289, 0.6461, 0.875, 0.5, 0.875, 0.75, 0.7711, 0.6461, 0.7711, 0.6039, 0.7334, 0.6084, 0.7334, 0.6416, 0.7334, 0.6416, 0.7334, 0.6084, 0.7666, 0.6084, 0.7334, 0.6084, 0.7334, 0.6084, 0.7666, 0.6084, 0.7666, 0.6416, 0.7666, 0.6084, 0.7666, 0.6084, 0.7666, 0.6416, 0.7666, 0.6084, 0.7334, 0.6084, 0.7289, 0.6039, 0.7711, 0.6039, 0.7334, 0.6416, 0.7666, 0.6416, 0.7711, 0.6461, 0.7289, 0.6461, 0.625, 0.5, 0.7289, 0.6039, 0.7711, 0.6039, 0.875, 0.5, 0.875, 0.75, 0.7711, 0.6461, 0.7289, 0.6461, 0.625, 0.75, 0.625, 0.75, 0.625, 0.5, 0.625, 0.5, 0.625, 0.75, 0.875, 0.75, 0.625, 0.75, 0.625, 0.75, 0.875, 0.75, 0.7334, 0.6084, 0.7334, 0.6416, 0.7289, 0.6461, 0.7289, 0.6039, 0.875, 0.75, 0.625, 0.75, 0.7289, 0.6461, 0.7711, 0.6461, 0.875, 0.5, 0.7711, 0.6039, 0.7711, 0.6461, 0.875, 0.75, 0.625, 0.75, 0.7289, 0.6461, 0.7289, 0.6039, 0.625, 0.5, 0.875, 0.5, 0.875, 0.75, 0.875, 0.75, 0.875, 0.5, 0.7666, 0.6416, 0.7666, 0.6084, 0.7711, 0.6039, 0.7711, 0.6461])
me_cube_005.materials.append(mat_material_005)
me_cube_005.use_remesh_preserve_volume = False
me_cube_005.use_remesh_preserve_attributes = False
me_cube_005.use_mirror_vertex_groups = False
me_cube_005.update()

# ---- objects
ob_light = bpy.data.objects.new('Light', light_light)
ob_camera = bpy.data.objects.new('Camera', cam_camera)
ob_wall_006 = bpy.data.objects.new('Wall.006', me_cube_006)
ob_wall = bpy.data.objects.new('Wall', me_cube)
ob_wall_001 = bpy.data.objects.new('Wall.001', me_cube_001)
ob_wall_002 = bpy.data.objects.new('Wall.002', me_cube_002)
ob_wall_003 = bpy.data.objects.new('Wall.003', me_cube_003)
ob_wall_004 = bpy.data.objects.new('Wall.004', me_cube_004)
ob_wall_005 = bpy.data.objects.new('Wall.005', me_cube_005)

# ---- transforms, parenting, visibility, modifiers, constraints
ob_light.location = (4.076, 1.005, 5.904)
ob_light.rotation_euler = (0.6503, 0.05522, 1.866)
ob_light.lock_rotations_4d = False
ob_light.empty_display_type = 'ARROWS'
ob_light.color = (0.0, 0.0, 0.0, 0.0)
ob_light.lineart.crease_threshold = 0.0
ob_camera.location = (7.359, -6.926, 4.958)
ob_camera.rotation_euler = (1.109, 0.0, 0.8149)
ob_camera.lock_rotations_4d = False
ob_camera.empty_display_type = 'ARROWS'
ob_camera.color = (0.0, 0.0, 0.0, 0.0)
ob_camera.display_type = 'WIRE'
ob_camera.lineart.crease_threshold = 0.0
ob_wall_006.location = (0.0, 0.0, 0.0)
ob_wall_006.rotation_euler = (1.571, 0.0, 0.0)
ob_wall_006.lock_rotations_4d = False
ob_wall_006.empty_display_type = 'ARROWS'
ob_wall_006.lineart.crease_threshold = 0.0
ob_wall.location = (0.0, 0.0, 0.0)
ob_wall.rotation_euler = (0.0, 1.571, 0.0)
ob_wall.lock_rotations_4d = False
ob_wall.empty_display_type = 'ARROWS'
ob_wall.lineart.crease_threshold = 0.0
ob_wall_001.location = (0.0, 0.0, 0.0)
ob_wall_001.rotation_euler = (1.571, -1.571, 0.0)
ob_wall_001.lock_rotations_4d = False
ob_wall_001.empty_display_type = 'ARROWS'
ob_wall_001.lineart.crease_threshold = 0.0
ob_wall_002.location = (0.0, 0.0, 0.0)
ob_wall_002.lock_rotations_4d = False
ob_wall_002.empty_display_type = 'ARROWS'
ob_wall_002.lineart.crease_threshold = 0.0
ob_wall_003.location = (0.0, 0.0, 0.0)
ob_wall_003.rotation_euler = (-1.571, 1.571, 0.0)
ob_wall_003.lock_rotations_4d = False
ob_wall_003.empty_display_type = 'ARROWS'
ob_wall_003.lineart.crease_threshold = 0.0
ob_wall_004.location = (0.0, 0.0, 0.0)
ob_wall_004.rotation_euler = (0.0, -1.571, 0.0)
ob_wall_004.lock_rotations_4d = False
ob_wall_004.empty_display_type = 'ARROWS'
ob_wall_004.lineart.crease_threshold = 0.0
ob_wall_005.location = (0.0, 0.0, 1.99)
ob_wall_005.lock_rotations_4d = False
ob_wall_005.empty_display_type = 'ARROWS'
ob_wall_005.lineart.crease_threshold = 0.0

# ---- collection membership
col_collection.objects.link(ob_light)
col_collection.objects.link(ob_camera)
col_collection.objects.link(ob_wall_006)
col_cube.objects.link(ob_wall)
col_cube.objects.link(ob_wall_001)
col_cube.objects.link(ob_wall_002)
col_cube.objects.link(ob_wall_003)
col_cube.objects.link(ob_wall_004)
col_cube.objects.link(ob_wall_005)

# ---- scene / render settings (as saved in the file)
scene.camera = ob_camera
scene.frame_start = 1; scene.frame_end = 250; scene.frame_set(1)
scene.render.engine = 'BLENDER_EEVEE_NEXT'
scene.cycles.use_denoising = False
scene.cycles.samples = 128
scene.cycles.sampling_pattern = 'TABULATED_SOBOL'
scene.cycles.use_adaptive_sampling = False
scene.cycles.use_light_tree = False
scene.view_settings.view_transform = 'Filmic'
bpy.context.view_layer.update()
